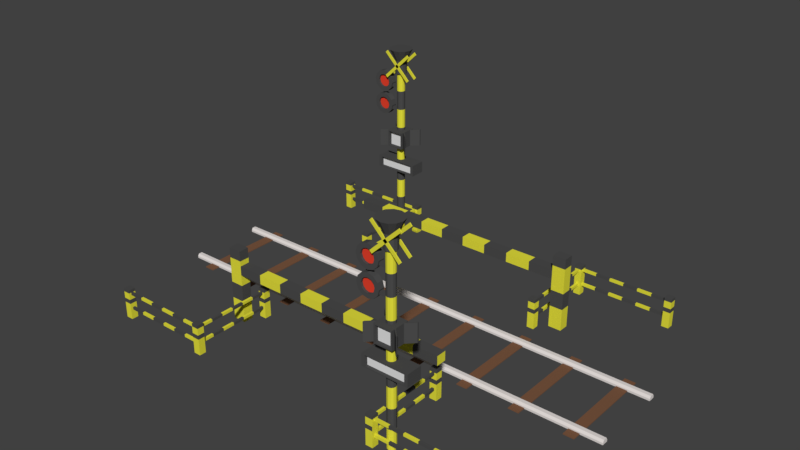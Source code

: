 # Source: TRAIN.blend  (saved by Blender 2.78.0; exported with 4.5.12 LTS)
import bpy
from mathutils import Matrix  # noqa: F401  (used for matrix-valued properties, if any)

bpy.ops.wm.read_factory_settings(use_empty=True)
scene = bpy.context.scene
scene.name = 'Scene'

# ---- collections
col_collection_1 = bpy.data.collections.new('Collection 1'); scene.collection.children.link(col_collection_1)

# ---- materials (node trees are filled in below, after node groups)
mat_material_001 = bpy.data.materials.new('Material.001')
mat_material_001.alpha_threshold = 0.0
mat_material_001.use_transparent_shadow = False
mat_material_001.diffuse_color = (0.8, 0.7633, 0.04656, 1.0)
mat_material_001.roughness = 0.5
mat_material_001.specular_intensity = 0.0
mat_material_002 = bpy.data.materials.new('Material.002')
mat_material_002.alpha_threshold = 0.0
mat_material_002.use_transparent_shadow = False
mat_material_002.diffuse_color = (0.07324, 0.07324, 0.07324, 1.0)
mat_material_002.roughness = 0.5
mat_material_002.specular_intensity = 0.0
mat_material_005 = bpy.data.materials.new('Material.005')
mat_material_005.alpha_threshold = 0.0
mat_material_005.use_transparent_shadow = False
mat_material_005.diffuse_color = (0.8, 0.05385, 0.02621, 1.0)
mat_material_005.roughness = 0.5
mat_material_005.specular_intensity = 0.0
mat_material_006 = bpy.data.materials.new('Material.006')
mat_material_006.alpha_threshold = 0.0
mat_material_006.use_transparent_shadow = False
mat_material_006.roughness = 0.5
mat_material_004 = bpy.data.materials.new('Material.004')
mat_material_004.alpha_threshold = 0.0
mat_material_004.use_transparent_shadow = False
mat_material_004.diffuse_color = (0.196, 0.09376, 0.05111, 1.0)
mat_material_004.roughness = 0.5
mat_material_003 = bpy.data.materials.new('Material.003')
mat_material_003.alpha_threshold = 0.0
mat_material_003.use_transparent_shadow = False
mat_material_003.diffuse_color = (0.8, 0.7481, 0.7258, 1.0)
mat_material_003.roughness = 0.5
mat_material_003.specular_intensity = 0.0

# ---- material node trees

# ---- world
world_world = bpy.data.worlds.new('World'); scene.world = world_world
world_world.color = (0.05088, 0.05088, 0.05088)
world_world.use_sun_shadow = False
world_world.sun_shadow_jitter_overblur = 0.0
world_world.cycles.sampling_method = 'MANUAL'

# ---- meshes
me_cube_011 = bpy.data.meshes.new('Cube.011')
me_cube_011.from_pydata([(-1.0, -1.0, 0.0), (-1.0, -1.0, 2.548), (-1.0, 1.0, 0.0), (-1.0, 1.0, 2.548), (1.0, -1.0, 0.0), (1.0, -1.0, 2.548), (1.0, 1.0, 0.0), (1.0, 1.0, 2.548), (-1.0, -1.0, 1.712), (-1.0, -1.0, 2.028), (-1.0, 1.0, 2.028), (-1.0, 1.0, 1.712), (1.0, 1.0, 2.028), (1.0, 1.0, 1.712), (1.0, -1.0, 2.028), (1.0, -1.0, 1.712), (35.43, 1.0, 2.028), (35.43, 1.0, 1.712), (35.43, -1.0, 2.028), (35.43, -1.0, 1.712), (4.825, -1.0, 1.712), (8.65, -1.0, 1.712), (12.48, -1.0, 1.712), (16.3, -1.0, 1.712), (20.13, -1.0, 1.712), (23.95, -1.0, 1.712), (27.78, -1.0, 1.712), (31.6, -1.0, 1.712), (31.6, -1.0, 2.028), (27.78, -1.0, 2.028), (23.95, -1.0, 2.028), (20.13, -1.0, 2.028), (16.3, -1.0, 2.028), (12.48, -1.0, 2.028), (8.65, -1.0, 2.028), (4.825, -1.0, 2.028), (4.825, 1.0, 2.028), (8.65, 1.0, 2.028), (12.48, 1.0, 2.028), (16.3, 1.0, 2.028), (20.13, 1.0, 2.028), (23.95, 1.0, 2.028), (27.78, 1.0, 2.028), (31.6, 1.0, 2.028), (31.6, 1.0, 1.712), (27.78, 1.0, 1.712), (23.95, 1.0, 1.712), (20.13, 1.0, 1.712), (16.3, 1.0, 1.712), (12.48, 1.0, 1.712), (8.65, 1.0, 1.712), (4.825, 1.0, 1.712), (-1.0, 1.0, 1.328), (-1.0, 1.0, 0.7567), (1.0, 1.0, 1.328), (1.0, 1.0, 0.7567), (1.0, -1.0, 1.328), (1.0, -1.0, 0.7567), (-1.0, -1.0, 0.7567), (-1.0, -1.0, 1.328), (-1.0, -1.0, 2.201), (-1.0, -1.0, 2.375), (-1.0, 1.0, 2.375), (-1.0, 1.0, 2.201), (1.0, 1.0, 2.375), (1.0, 1.0, 2.201), (1.0, -1.0, 2.375), (1.0, -1.0, 2.201)], [], [(61, 1, 3, 62), (62, 3, 7, 64), (64, 7, 5, 66), (66, 5, 1, 61), (2, 6, 4, 0), (7, 3, 1, 5), (56, 15, 8, 59), (15, 14, 9, 8), (54, 13, 15, 56), (28, 27, 19, 18), (52, 11, 13, 54), (11, 10, 12, 13), (59, 8, 11, 52), (8, 9, 10, 11), (17, 16, 18, 19), (44, 43, 16, 17), (27, 44, 17, 19), (43, 28, 18, 16), (12, 14, 35, 36), (36, 35, 34, 37), (37, 34, 33, 38), (38, 33, 32, 39), (39, 32, 31, 40), (40, 31, 30, 41), (41, 30, 29, 42), (42, 29, 28, 43), (15, 13, 51, 20), (20, 51, 50, 21), (21, 50, 49, 22), (22, 49, 48, 23), (23, 48, 47, 24), (24, 47, 46, 25), (25, 46, 45, 26), (26, 45, 44, 27), (13, 12, 36, 51), (51, 36, 37, 50), (50, 37, 38, 49), (49, 38, 39, 48), (48, 39, 40, 47), (47, 40, 41, 46), (46, 41, 42, 45), (45, 42, 43, 44), (14, 15, 20, 35), (35, 20, 21, 34), (34, 21, 22, 33), (33, 22, 23, 32), (32, 23, 24, 31), (31, 24, 25, 30), (30, 25, 26, 29), (29, 26, 27, 28), (0, 58, 53, 2), (58, 59, 52, 53), (2, 53, 55, 6), (53, 52, 54, 55), (6, 55, 57, 4), (55, 54, 56, 57), (4, 57, 58, 0), (57, 56, 59, 58), (14, 67, 60, 9), (67, 66, 61, 60), (12, 65, 67, 14), (65, 64, 66, 67), (10, 63, 65, 12), (63, 62, 64, 65), (9, 60, 63, 10), (60, 61, 62, 63)])
me_cube_011.polygons.foreach_set('material_index', [1, 1, 1, 1, 0, 1, 0, 0, 0, 1, 0, 0, 0, 0, 0, 1, 1, 1, 1, 0, 1, 0, 1, 0, 1, 0, 1, 0, 1, 0, 1, 0, 1, 0, 1, 0, 1, 0, 1, 0, 1, 0, 1, 0, 1, 0, 1, 0, 1, 0, 0, 1, 0, 1, 0, 1, 0, 1, 0, 1, 0, 1, 0, 1, 0, 1])
me_cube_011.materials.append(mat_material_001)
me_cube_011.materials.append(mat_material_002)
me_cube_011.use_remesh_preserve_volume = False
me_cube_011.use_remesh_preserve_attributes = False
me_cube_011.use_mirror_vertex_groups = False
me_cube_011.update()
me_circle_004 = bpy.data.meshes.new('Circle.004')
me_circle_004.from_pydata([(0.4182, 0.1866, 5.839), (0.4935, 0.1866, 5.916), (-0.5149, 0.1866, 6.755), (-0.4395, 0.1866, 6.832), (0.4182, 0.2168, 5.839), (0.4935, 0.2168, 5.916), (-0.5149, 0.2168, 6.755), (-0.4395, 0.2168, 6.832), (-0.5213, 0.1866, 5.923), (-0.4472, 0.1866, 5.846), (0.4259, 0.1866, 6.825), (0.5, 0.1866, 6.747), (-0.5213, 0.2168, 5.923), (-0.4472, 0.2168, 5.846), (0.4259, 0.2168, 6.825), (0.5, 0.2168, 6.747), (-0.5213, -0.2101, 5.923), (-0.4472, -0.2101, 5.846), (0.4259, -0.2101, 6.825), (0.5, -0.2101, 6.747), (-0.5213, -0.1799, 5.923), (-0.4472, -0.1799, 5.846), (0.4259, -0.1799, 6.825), (0.5, -0.1799, 6.747), (0.4182, -0.2101, 5.839), (0.4935, -0.2101, 5.916), (-0.5149, -0.2101, 6.755), (-0.4395, -0.2101, 6.832), (0.4182, -0.1799, 5.839), (0.4935, -0.1799, 5.916), (-0.5149, -0.1799, 6.755), (-0.4395, -0.1799, 6.832), (-0.671, 0.07557, 5.051), (-0.7855, 0.07557, 5.02), (-0.8694, 0.07557, 4.936), (-0.9, 0.07557, 4.822), (-0.8694, 0.07557, 4.707), (-0.7855, 0.07557, 4.623), (-0.671, 0.07557, 4.593), (-0.5565, 0.07557, 4.623), (-0.4726, 0.07557, 4.707), (-0.442, 0.07557, 4.822), (-0.4726, 0.07557, 4.936), (-0.5565, 0.07557, 5.02), (-0.7855, -0.1262, 5.02), (-0.671, -0.1262, 5.051), (-0.8694, -0.1262, 4.936), (-0.9, -0.1262, 4.822), (-0.8694, -0.1262, 4.707), (-0.7855, -0.1262, 4.623), (-0.671, -0.1262, 4.593), (-0.5565, -0.1262, 4.623), (-0.4726, -0.1262, 4.707), (-0.442, -0.1262, 4.822), (-0.4726, -0.1262, 4.936), (-0.5565, -0.1262, 5.02), (-0.8608, 0.07557, 5.15), (-0.671, 0.07557, 5.201), (-0.9998, 0.07557, 5.011), (-1.051, 0.07557, 4.822), (-0.9998, 0.07557, 4.632), (-0.8608, 0.07557, 4.493), (-0.671, 0.07557, 4.442), (-0.4812, 0.07557, 4.493), (-0.3316, 0.03474, 4.671), (-0.3019, 0.03474, 4.782), (-0.3422, 0.07557, 5.011), (-0.4812, 0.07557, 5.15), (-0.8608, -0.1262, 5.15), (-0.671, -0.1262, 5.201), (-0.9998, -0.1262, 5.011), (-1.051, -0.1262, 4.822), (-0.9998, -0.1262, 4.632), (-0.8608, -0.1262, 4.493), (-0.671, -0.1262, 4.442), (-0.4812, -0.1262, 4.493), (-0.3316, -0.08539, 4.671), (-0.3019, -0.08539, 4.782), (-0.3422, -0.1262, 5.011), (-0.4812, -0.1262, 5.15), (-0.7855, 0.0005863, 5.02), (-0.671, 0.0005863, 5.051), (-0.5565, 0.0005863, 5.02), (-0.4726, 0.0005863, 4.936), (-0.442, 0.0005863, 4.822), (-0.4726, 0.0005863, 4.707), (-0.5565, 0.0005863, 4.623), (-0.671, 0.0005863, 4.593), (-0.7855, 0.0005863, 4.623), (-0.8694, 0.0005863, 4.707), (-0.9, 0.0005863, 4.822), (-0.8694, 0.0005863, 4.936), (-0.7855, -0.05124, 5.02), (-0.8694, -0.05124, 4.936), (-0.9, -0.05124, 4.822), (-0.8694, -0.05124, 4.707), (-0.7855, -0.05124, 4.623), (-0.671, -0.05124, 4.593), (-0.5565, -0.05124, 4.623), (-0.4726, -0.05124, 4.707), (-0.442, -0.05124, 4.822), (-0.4726, -0.05124, 4.936), (-0.5565, -0.05124, 5.02), (-0.671, -0.05124, 5.051), (-0.2913, 0.07557, 4.822), (-0.3422, 0.07557, 4.632), (-0.2913, -0.1262, 4.822), (-0.3422, -0.1262, 4.632), (0.0898, 0.03474, 4.79), (0.09294, 0.03474, 4.676), (0.0898, -0.08539, 4.79), (0.09294, -0.08539, 4.676), (-0.671, 0.07557, 5.886), (-0.7855, 0.07557, 5.855), (-0.8694, 0.07557, 5.771), (-0.9, 0.07557, 5.657), (-0.8694, 0.07557, 5.542), (-0.7855, 0.07557, 5.458), (-0.671, 0.07557, 5.428), (-0.5565, 0.07557, 5.458), (-0.4726, 0.07557, 5.542), (-0.442, 0.07557, 5.657), (-0.4726, 0.07557, 5.771), (-0.5565, 0.07557, 5.855), (-0.7855, -0.1262, 5.855), (-0.671, -0.1262, 5.886), (-0.8694, -0.1262, 5.771), (-0.9, -0.1262, 5.657), (-0.8694, -0.1262, 5.542), (-0.7855, -0.1262, 5.458), (-0.671, -0.1262, 5.428), (-0.5565, -0.1262, 5.458), (-0.4726, -0.1262, 5.542), (-0.442, -0.1262, 5.657), (-0.4726, -0.1262, 5.771), (-0.5565, -0.1262, 5.855), (-0.8608, 0.07557, 5.986), (-0.671, 0.07557, 6.036), (-0.9998, 0.07557, 5.847), (-1.051, 0.07557, 5.657), (-0.9998, 0.07557, 5.467), (-0.8608, 0.07557, 5.328), (-0.671, 0.07557, 5.277), (-0.4812, 0.07557, 5.328), (-0.3316, 0.03474, 5.506), (-0.3019, 0.03474, 5.617), (-0.3422, 0.07557, 5.847), (-0.4812, 0.07557, 5.986), (-0.8608, -0.1262, 5.986), (-0.671, -0.1262, 6.036), (-0.9998, -0.1262, 5.847), (-1.051, -0.1262, 5.657), (-0.9998, -0.1262, 5.467), (-0.8608, -0.1262, 5.328), (-0.671, -0.1262, 5.277), (-0.4812, -0.1262, 5.328), (-0.3316, -0.08539, 5.506), (-0.3019, -0.08539, 5.617), (-0.3422, -0.1262, 5.847), (-0.4812, -0.1262, 5.986), (-0.7855, 0.0005863, 5.855), (-0.671, 0.0005863, 5.886), (-0.5565, 0.0005863, 5.855), (-0.4726, 0.0005863, 5.771), (-0.442, 0.0005863, 5.657), (-0.4726, 0.0005863, 5.542), (-0.5565, 0.0005863, 5.458), (-0.671, 0.0005863, 5.428), (-0.7855, 0.0005863, 5.458), (-0.8694, 0.0005863, 5.542), (-0.9, 0.0005863, 5.657), (-0.8694, 0.0005863, 5.771), (-0.7855, -0.05124, 5.855), (-0.8694, -0.05124, 5.771), (-0.9, -0.05124, 5.657), (-0.8694, -0.05124, 5.542), (-0.7855, -0.05124, 5.458), (-0.671, -0.05124, 5.428), (-0.5565, -0.05124, 5.458), (-0.4726, -0.05124, 5.542), (-0.442, -0.05124, 5.657), (-0.4726, -0.05124, 5.771), (-0.5565, -0.05124, 5.855), (-0.671, -0.05124, 5.886), (-0.2913, 0.07557, 5.657), (-0.3422, 0.07557, 5.467), (-0.2913, -0.1262, 5.657), (-0.3422, -0.1262, 5.467), (0.0898, 0.03474, 5.626), (0.09294, 0.03474, 5.511), (0.0898, -0.08539, 5.626), (0.09294, -0.08539, 5.511), (-0.6753, -0.2822, 2.463), (-0.6753, -0.2822, 2.809), (-0.6753, 0.2537, 2.463), (-0.6753, 0.2537, 2.809), (0.6549, -0.2822, 2.463), (0.6549, -0.2822, 2.809), (0.6549, 0.2537, 2.463), (0.6549, 0.2537, 2.809), (-0.7881, -0.2822, 2.433), (-0.7881, -0.2822, 2.839), (-0.7881, 0.2537, 2.839), (-0.7881, 0.2537, 2.433), (0.7677, 0.2537, 2.433), (0.7677, 0.2537, 2.839), (0.7677, -0.2822, 2.839), (0.7677, -0.2822, 2.433), (-0.6753, 0.1476, 2.463), (-0.6753, 0.1476, 2.809), (0.6549, 0.1476, 2.809), (0.6549, 0.1476, 2.463), (0.6549, -0.1761, 2.463), (0.6549, -0.1761, 2.809), (-0.6753, -0.1761, 2.809), (-0.6753, -0.1761, 2.463), (-0.27, -0.3326, 3.398), (-0.27, -0.3326, 3.918), (-0.27, 0.3041, 3.398), (-0.27, 0.3041, 3.918), (0.2496, -0.3326, 3.398), (0.2496, -0.3326, 3.918), (0.2496, 0.3041, 3.398), (0.2496, 0.3041, 3.918), (-0.3141, -0.3326, 3.354), (-0.3141, -0.3326, 3.962), (-0.3141, 0.3041, 3.962), (-0.3141, 0.3041, 3.354), (0.2937, 0.3041, 3.354), (0.2937, 0.3041, 3.962), (0.2937, -0.3326, 3.962), (0.2937, -0.3326, 3.354), (-0.27, 0.1781, 3.398), (-0.27, 0.1781, 3.918), (0.2496, 0.1781, 3.918), (0.2496, 0.1781, 3.398), (0.2496, -0.2066, 3.398), (0.2496, -0.2066, 3.918), (-0.27, -0.2066, 3.918), (-0.27, -0.2066, 3.398), (-0.3141, 0.1965, 3.354), (-0.3141, -0.2251, 3.354), (-0.3141, -0.2251, 3.962), (-0.3141, 0.1965, 3.962), (0.2937, -0.2251, 3.354), (0.2937, 0.1965, 3.354), (0.2937, 0.1965, 3.962), (0.2937, -0.2251, 3.962), (-0.3141, 0.1442, 3.354), (-0.3141, -0.1727, 3.354), (-0.3141, -0.1727, 3.962), (-0.3141, 0.1442, 3.962), (0.2937, -0.1727, 3.354), (0.2937, 0.1442, 3.354), (0.2937, 0.1442, 3.962), (0.2937, -0.1727, 3.962), (0.5398, -0.4108, 3.354), (0.5398, -0.4108, 3.962), (0.5398, -0.4632, 3.962), (0.5398, -0.4632, 3.354), (-0.5602, 0.3859, 3.354), (-0.5602, 0.3859, 3.962), (-0.5602, 0.4383, 3.962), (-0.5602, 0.4383, 3.354), (-0.5602, -0.4632, 3.354), (-0.5602, -0.4632, 3.962), (-0.5602, -0.4108, 3.962), (-0.5602, -0.4108, 3.354), (0.5398, 0.4383, 3.354), (0.5398, 0.4383, 3.962), (0.5398, 0.3859, 3.962), (0.5398, 0.3859, 3.354), (8.504e-09, 0.144, 0.0), (-0.072, 0.1247, 0.0), (-0.1247, 0.072, 0.0), (-0.144, -1.253e-07, 0.0), (-0.1247, -0.072, 0.0), (-0.072, -0.1247, 0.0), (-1.324e-08, -0.144, 0.0), (0.072, -0.1247, 0.0), (0.1247, -0.072, 0.0), (0.144, -1.86e-07, 0.0), (0.1247, 0.072, 0.0), (0.072, 0.1247, 0.0), (-0.072, 0.1247, 6.093), (8.504e-09, 0.144, 6.093), (-0.1247, 0.072, 6.093), (-0.144, -1.253e-07, 6.093), (-0.1247, -0.072, 6.093), (-0.072, -0.1247, 6.093), (-1.324e-08, -0.144, 6.093), (0.072, -0.1247, 6.093), (0.1247, -0.072, 6.093), (0.144, -1.86e-07, 6.093), (0.1247, 0.072, 6.093), (0.072, 0.1247, 6.093), (-0.1018, 0.1762, 6.062), (6.116e-09, 0.2035, 6.062), (-0.1762, 0.1018, 6.062), (-0.2035, -1.174e-07, 6.062), (-0.1762, -0.1018, 6.062), (-0.1018, -0.1762, 6.062), (-2.461e-08, -0.2035, 6.062), (0.1018, -0.1762, 6.062), (0.1762, -0.1018, 6.062), (0.2035, -2.031e-07, 6.062), (0.1762, 0.1018, 6.062), (0.1018, 0.1762, 6.062), (-0.1018, 0.1762, 6.528), (1.517e-06, 0.2035, 6.528), (-0.1762, 0.1018, 6.528), (-0.2035, -1.174e-07, 6.528), (-0.1762, -0.1018, 6.528), (-0.1018, -0.1762, 6.528), (1.486e-06, -0.2035, 6.528), (0.1018, -0.1762, 6.528), (0.1762, -0.1018, 6.528), (0.2035, -2.031e-07, 6.528), (0.1762, 0.1018, 6.528), (0.1018, 0.1762, 6.528), (-0.2028, 0.3513, 6.933), (1.42e-06, 0.4057, 6.933), (-0.3513, 0.2028, 6.933), (-0.4057, -8.715e-08, 6.933), (-0.3513, -0.2028, 6.933), (-0.2028, -0.3513, 6.933), (1.359e-06, -0.4057, 6.933), (0.2029, -0.3513, 6.933), (0.3513, -0.2028, 6.933), (0.4057, -2.58e-07, 6.933), (0.3513, 0.2028, 6.933), (0.2029, 0.3513, 6.933), (-0.1247, -0.072, 0.677), (-0.1247, -0.072, 1.354), (-0.1247, -0.072, 2.031), (-0.1247, -0.072, 2.708), (-0.1247, -0.072, 3.385), (-0.1247, -0.072, 4.062), (-0.1247, -0.072, 4.739), (-0.1247, -0.072, 5.416), (-0.144, -1.253e-07, 5.416), (-0.144, -1.253e-07, 4.739), (-0.144, -1.253e-07, 4.062), (-0.144, -1.253e-07, 3.385), (-0.144, -1.253e-07, 2.708), (-0.144, -1.253e-07, 2.031), (-0.144, -1.253e-07, 1.354), (-0.144, -1.253e-07, 0.677), (0.072, 0.1247, 0.677), (0.072, 0.1247, 1.354), (0.072, 0.1247, 2.031), (0.072, 0.1247, 2.708), (0.072, 0.1247, 3.385), (0.072, 0.1247, 4.062), (0.072, 0.1247, 4.739), (0.072, 0.1247, 5.416), (0.1247, 0.072, 5.416), (0.1247, 0.072, 4.739), (0.1247, 0.072, 4.062), (0.1247, 0.072, 3.385), (0.1247, 0.072, 2.708), (0.1247, 0.072, 2.031), (0.1247, 0.072, 1.354), (0.1247, 0.072, 0.677), (-0.072, 0.1247, 0.677), (-0.072, 0.1247, 1.354), (-0.072, 0.1247, 2.031), (-0.072, 0.1247, 2.708), (-0.072, 0.1247, 3.385), (-0.072, 0.1247, 4.062), (-0.072, 0.1247, 4.739), (-0.072, 0.1247, 5.416), (8.504e-09, 0.144, 5.416), (8.504e-09, 0.144, 4.739), (8.504e-09, 0.144, 4.062), (8.504e-09, 0.144, 3.385), (8.504e-09, 0.144, 2.708), (8.504e-09, 0.144, 2.031), (8.504e-09, 0.144, 1.354), (8.504e-09, 0.144, 0.677), (0.1247, -0.072, 0.677), (0.1247, -0.072, 1.354), (0.1247, -0.072, 2.031), (0.1247, -0.072, 2.708), (0.1247, -0.072, 3.385), (0.1247, -0.072, 4.062), (0.1247, -0.072, 4.739), (0.1247, -0.072, 5.416), (0.072, -0.1247, 5.416), (0.072, -0.1247, 4.739), (0.072, -0.1247, 4.062), (0.072, -0.1247, 3.385), (0.072, -0.1247, 2.708), (0.072, -0.1247, 2.031), (0.072, -0.1247, 1.354), (0.072, -0.1247, 0.677), (-0.072, -0.1247, 0.677), (-0.072, -0.1247, 1.354), (-0.072, -0.1247, 2.031), (-0.072, -0.1247, 2.708), (-0.072, -0.1247, 3.385), (-0.072, -0.1247, 4.062), (-0.072, -0.1247, 4.739), (-0.072, -0.1247, 5.416), (-0.1247, 0.072, 0.677), (-0.1247, 0.072, 1.354), (-0.1247, 0.072, 2.031), (-0.1247, 0.072, 2.708), (-0.1247, 0.072, 3.385), (-0.1247, 0.072, 4.062), (-0.1247, 0.072, 4.739), (-0.1247, 0.072, 5.416), (0.144, -1.86e-07, 0.677), (0.144, -1.86e-07, 1.354), (0.144, -1.86e-07, 2.031), (0.144, -1.86e-07, 2.708), (0.144, -1.86e-07, 3.385), (0.144, -1.86e-07, 4.062), (0.144, -1.86e-07, 4.739), (0.144, -1.86e-07, 5.416), (-1.324e-08, -0.144, 0.677), (-1.324e-08, -0.144, 1.354), (-1.324e-08, -0.144, 2.031), (-1.324e-08, -0.144, 2.708), (-1.324e-08, -0.144, 3.385), (-1.324e-08, -0.144, 4.062), (-1.324e-08, -0.144, 4.739), (-1.324e-08, -0.144, 5.416)], [], [(0, 1, 3, 2), (2, 3, 7, 6), (6, 7, 5, 4), (4, 5, 1, 0), (2, 6, 4, 0), (7, 3, 1, 5), (8, 9, 11, 10), (10, 11, 15, 14), (14, 15, 13, 12), (12, 13, 9, 8), (10, 14, 12, 8), (15, 11, 9, 13), (16, 17, 19, 18), (18, 19, 23, 22), (22, 23, 21, 20), (20, 21, 17, 16), (18, 22, 20, 16), (23, 19, 17, 21), (24, 25, 27, 26), (26, 27, 31, 30), (30, 31, 29, 28), (28, 29, 25, 24), (26, 30, 28, 24), (31, 27, 25, 29), (59, 60, 72, 71), (66, 67, 79, 78), (57, 56, 68, 69), (63, 105, 107, 75), (60, 61, 73, 72), (67, 57, 69, 79), (56, 58, 70, 68), (76, 64, 109, 111), (61, 62, 74, 73), (58, 59, 71, 70), (104, 66, 78, 106), (62, 63, 75, 74), (32, 33, 56, 57), (33, 34, 58, 56), (34, 35, 59, 58), (35, 36, 60, 59), (36, 37, 61, 60), (37, 38, 62, 61), (38, 39, 63, 62), (39, 40, 105, 63), (40, 41, 104, 105), (41, 42, 66, 104), (42, 43, 67, 66), (43, 32, 57, 67), (44, 45, 69, 68), (46, 44, 68, 70), (47, 46, 70, 71), (48, 47, 71, 72), (49, 48, 72, 73), (50, 49, 73, 74), (51, 50, 74, 75), (52, 51, 75, 107), (53, 52, 107, 106), (54, 53, 106, 78), (55, 54, 78, 79), (45, 55, 79, 69), (80, 81, 82, 83, 84, 85, 86, 87, 88, 89, 90, 91), (32, 81, 80, 33), (43, 82, 81, 32), (42, 83, 82, 43), (41, 84, 83, 42), (40, 85, 84, 41), (39, 86, 85, 40), (38, 87, 86, 39), (37, 88, 87, 38), (36, 89, 88, 37), (35, 90, 89, 36), (34, 91, 90, 35), (33, 80, 91, 34), (92, 93, 94, 95, 96, 97, 98, 99, 100, 101, 102, 103), (46, 93, 92, 44), (47, 94, 93, 46), (48, 95, 94, 47), (49, 96, 95, 48), (50, 97, 96, 49), (51, 98, 97, 50), (52, 99, 98, 51), (53, 100, 99, 52), (54, 101, 100, 53), (55, 102, 101, 54), (45, 103, 102, 55), (44, 92, 103, 45), (65, 64, 105, 104), (76, 77, 106, 107), (64, 76, 107, 105), (77, 65, 104, 106), (109, 108, 110, 111), (64, 65, 108, 109), (65, 77, 110, 108), (77, 76, 111, 110), (139, 140, 152, 151), (146, 147, 159, 158), (137, 136, 148, 149), (143, 185, 187, 155), (140, 141, 153, 152), (147, 137, 149, 159), (136, 138, 150, 148), (156, 144, 189, 191), (141, 142, 154, 153), (138, 139, 151, 150), (184, 146, 158, 186), (142, 143, 155, 154), (112, 113, 136, 137), (113, 114, 138, 136), (114, 115, 139, 138), (115, 116, 140, 139), (116, 117, 141, 140), (117, 118, 142, 141), (118, 119, 143, 142), (119, 120, 185, 143), (120, 121, 184, 185), (121, 122, 146, 184), (122, 123, 147, 146), (123, 112, 137, 147), (124, 125, 149, 148), (126, 124, 148, 150), (127, 126, 150, 151), (128, 127, 151, 152), (129, 128, 152, 153), (130, 129, 153, 154), (131, 130, 154, 155), (132, 131, 155, 187), (133, 132, 187, 186), (134, 133, 186, 158), (135, 134, 158, 159), (125, 135, 159, 149), (160, 161, 162, 163, 164, 165, 166, 167, 168, 169, 170, 171), (112, 161, 160, 113), (123, 162, 161, 112), (122, 163, 162, 123), (121, 164, 163, 122), (120, 165, 164, 121), (119, 166, 165, 120), (118, 167, 166, 119), (117, 168, 167, 118), (116, 169, 168, 117), (115, 170, 169, 116), (114, 171, 170, 115), (113, 160, 171, 114), (172, 173, 174, 175, 176, 177, 178, 179, 180, 181, 182, 183), (126, 173, 172, 124), (127, 174, 173, 126), (128, 175, 174, 127), (129, 176, 175, 128), (130, 177, 176, 129), (131, 178, 177, 130), (132, 179, 178, 131), (133, 180, 179, 132), (134, 181, 180, 133), (135, 182, 181, 134), (125, 183, 182, 135), (124, 172, 183, 125), (145, 144, 185, 184), (156, 157, 186, 187), (144, 156, 187, 185), (157, 145, 184, 186), (189, 188, 190, 191), (144, 145, 188, 189), (145, 157, 190, 188), (157, 156, 191, 190), (200, 201, 202, 203), (204, 205, 206, 207), (203, 204, 207, 200), (205, 202, 201, 206), (192, 193, 201, 200), (195, 194, 203, 202), (194, 198, 204, 203), (199, 195, 202, 205), (198, 199, 205, 204), (197, 196, 207, 206), (196, 192, 200, 207), (193, 197, 206, 201), (208, 209, 210, 211), (195, 209, 208, 194), (199, 210, 209, 195), (198, 211, 210, 199), (194, 208, 211, 198), (212, 213, 214, 215), (197, 213, 212, 196), (193, 214, 213, 197), (192, 215, 214, 193), (196, 212, 215, 192), (240, 243, 226, 227), (244, 247, 230, 231), (241, 244, 231, 224), (247, 242, 225, 230), (216, 217, 225, 224), (219, 218, 227, 226), (218, 222, 228, 227), (223, 219, 226, 229), (222, 223, 229, 228), (221, 220, 231, 230), (220, 216, 224, 231), (217, 221, 230, 225), (232, 233, 234, 235), (219, 233, 232, 218), (223, 234, 233, 219), (222, 235, 234, 223), (218, 232, 235, 222), (236, 237, 238, 239), (221, 237, 236, 220), (217, 238, 237, 221), (216, 239, 238, 217), (220, 236, 239, 216), (229, 226, 243, 246), (255, 250, 242, 247), (227, 228, 245, 240), (249, 252, 244, 241), (228, 229, 246, 245), (224, 225, 242, 241), (249, 250, 251, 248), (253, 254, 255, 252), (240, 245, 253, 248), (248, 253, 252, 249), (246, 243, 251, 254), (254, 251, 250, 255), (256, 257, 258, 259), (255, 257, 256, 252), (247, 258, 257, 255), (244, 259, 258, 247), (252, 256, 259, 244), (260, 261, 262, 263), (251, 261, 260, 248), (243, 262, 261, 251), (240, 263, 262, 243), (248, 260, 263, 240), (264, 265, 266, 267), (242, 265, 264, 241), (250, 266, 265, 242), (249, 267, 266, 250), (241, 264, 267, 249), (268, 269, 270, 271), (246, 269, 268, 245), (254, 270, 269, 246), (253, 271, 270, 254), (245, 268, 271, 253), (273, 272, 283, 282, 281, 280, 279, 278, 277, 276, 275, 274), (284, 286, 298, 296), (340, 339, 288, 287), (356, 355, 295, 294), (372, 371, 284, 285), (388, 387, 292, 291), (339, 403, 289, 288), (355, 372, 285, 295), (371, 411, 286, 284), (387, 419, 293, 292), (403, 427, 290, 289), (411, 340, 287, 286), (419, 356, 294, 293), (427, 388, 291, 290), (307, 297, 309, 319), (292, 293, 305, 304), (289, 290, 302, 301), (286, 287, 299, 298), (293, 294, 306, 305), (290, 291, 303, 302), (287, 288, 300, 299), (294, 295, 307, 306), (285, 284, 296, 297), (291, 292, 304, 303), (288, 289, 301, 300), (295, 285, 297, 307), (312, 313, 325, 324), (296, 298, 310, 308), (304, 305, 317, 316), (301, 302, 314, 313), (298, 299, 311, 310), (305, 306, 318, 317), (302, 303, 315, 314), (299, 300, 312, 311), (306, 307, 319, 318), (297, 296, 308, 309), (303, 304, 316, 315), (300, 301, 313, 312), (320, 322, 323, 324, 325, 326, 327, 328, 329, 330, 331, 321), (319, 309, 321, 331), (308, 310, 322, 320), (316, 317, 329, 328), (313, 314, 326, 325), (310, 311, 323, 322), (317, 318, 330, 329), (314, 315, 327, 326), (311, 312, 324, 323), (318, 319, 331, 330), (309, 308, 320, 321), (315, 316, 328, 327), (278, 279, 395, 420), (420, 395, 394, 421), (421, 394, 393, 422), (422, 393, 392, 423), (423, 392, 391, 424), (424, 391, 390, 425), (425, 390, 389, 426), (426, 389, 388, 427), (281, 282, 363, 412), (412, 363, 362, 413), (413, 362, 361, 414), (414, 361, 360, 415), (415, 360, 359, 416), (416, 359, 358, 417), (417, 358, 357, 418), (418, 357, 356, 419), (274, 275, 347, 404), (404, 347, 346, 405), (405, 346, 345, 406), (406, 345, 344, 407), (407, 344, 343, 408), (408, 343, 342, 409), (409, 342, 341, 410), (410, 341, 340, 411), (277, 278, 420, 396), (396, 420, 421, 397), (397, 421, 422, 398), (398, 422, 423, 399), (399, 423, 424, 400), (400, 424, 425, 401), (401, 425, 426, 402), (402, 426, 427, 403), (280, 281, 412, 380), (380, 412, 413, 381), (381, 413, 414, 382), (382, 414, 415, 383), (383, 415, 416, 384), (384, 416, 417, 385), (385, 417, 418, 386), (386, 418, 419, 387), (273, 274, 404, 364), (364, 404, 405, 365), (365, 405, 406, 366), (366, 406, 407, 367), (367, 407, 408, 368), (368, 408, 409, 369), (369, 409, 410, 370), (370, 410, 411, 371), (283, 272, 379, 348), (348, 379, 378, 349), (349, 378, 377, 350), (350, 377, 376, 351), (351, 376, 375, 352), (352, 375, 374, 353), (353, 374, 373, 354), (354, 373, 372, 355), (276, 277, 396, 332), (332, 396, 397, 333), (333, 397, 398, 334), (334, 398, 399, 335), (335, 399, 400, 336), (336, 400, 401, 337), (337, 401, 402, 338), (338, 402, 403, 339), (279, 280, 380, 395), (395, 380, 381, 394), (394, 381, 382, 393), (393, 382, 383, 392), (392, 383, 384, 391), (391, 384, 385, 390), (390, 385, 386, 389), (389, 386, 387, 388), (272, 273, 364, 379), (379, 364, 365, 378), (378, 365, 366, 377), (377, 366, 367, 376), (376, 367, 368, 375), (375, 368, 369, 374), (374, 369, 370, 373), (373, 370, 371, 372), (282, 283, 348, 363), (363, 348, 349, 362), (362, 349, 350, 361), (361, 350, 351, 360), (360, 351, 352, 359), (359, 352, 353, 358), (358, 353, 354, 357), (357, 354, 355, 356), (275, 276, 332, 347), (347, 332, 333, 346), (346, 333, 334, 345), (345, 334, 335, 344), (344, 335, 336, 343), (343, 336, 337, 342), (342, 337, 338, 341), (341, 338, 339, 340)])
me_circle_004.polygons.foreach_set('material_index', [0, 0, 0, 0, 0, 0, 0, 0, 0, 1, 0, 0, 0, 0, 0, 1, 0, 0, 0, 0, 0, 0, 0, 0, 1, 1, 1, 1, 1, 1, 1, 1, 1, 1, 1, 1, 1, 1, 1, 1, 1, 1, 1, 1, 1, 1, 1, 1, 1, 1, 1, 1, 1, 1, 1, 1, 1, 1, 1, 1, 2, 1, 1, 1, 1, 1, 1, 1, 1, 1, 1, 1, 1, 2, 1, 1, 1, 1, 1, 1, 1, 1, 1, 1, 1, 1, 1, 1, 1, 1, 0, 1, 1, 1, 1, 1, 1, 1, 1, 1, 1, 1, 1, 1, 1, 1, 1, 1, 1, 1, 1, 1, 1, 1, 1, 1, 1, 1, 1, 1, 1, 1, 1, 1, 1, 1, 1, 1, 1, 1, 2, 1, 1, 1, 1, 1, 1, 1, 1, 1, 1, 1, 1, 2, 1, 1, 1, 1, 1, 1, 1, 1, 1, 1, 1, 1, 1, 1, 1, 1, 0, 1, 1, 1, 1, 1, 1, 1, 1, 1, 1, 1, 1, 1, 1, 1, 3, 1, 1, 1, 1, 3, 1, 1, 1, 1, 1, 1, 1, 1, 1, 1, 1, 1, 1, 1, 1, 1, 3, 1, 1, 1, 1, 3, 1, 1, 1, 1, 1, 1, 1, 1, 1, 1, 1, 1, 1, 1, 1, 1, 1, 1, 1, 1, 1, 1, 1, 1, 1, 1, 1, 1, 1, 1, 1, 1, 1, 1, 1, 1, 0, 1, 0, 0, 0, 0, 0, 0, 0, 0, 0, 0, 0, 0, 1, 1, 1, 1, 1, 1, 1, 1, 1, 1, 1, 1, 1, 1, 1, 1, 1, 1, 1, 1, 1, 1, 1, 1, 1, 1, 1, 1, 1, 1, 1, 1, 1, 1, 1, 1, 0, 1, 0, 1, 0, 1, 0, 1, 0, 1, 0, 1, 0, 1, 0, 1, 0, 1, 0, 1, 0, 1, 0, 1, 0, 1, 0, 1, 0, 1, 0, 1, 0, 1, 0, 1, 0, 1, 0, 1, 0, 1, 0, 1, 0, 1, 0, 1, 0, 1, 0, 1, 0, 1, 0, 1, 0, 1, 0, 1, 0, 1, 0, 1, 0, 1, 0, 1, 0, 1, 0, 1, 0, 1, 0, 1, 0, 1, 0, 1, 0, 1, 0, 1, 0, 1, 0, 1, 0, 1, 0, 1, 0, 1, 0, 1])
me_circle_004.materials.append(mat_material_001)
me_circle_004.materials.append(mat_material_002)
me_circle_004.materials.append(mat_material_005)
me_circle_004.materials.append(mat_material_006)
me_circle_004.use_remesh_preserve_volume = False
me_circle_004.use_remesh_preserve_attributes = False
me_circle_004.use_mirror_vertex_groups = False
me_circle_004.update()
me_cube_009 = bpy.data.meshes.new('Cube.009')
me_cube_009.from_pydata([(-1.0, -1.0, 0.0), (-1.0, -1.0, 2.548), (-1.0, 1.0, 0.0), (-1.0, 1.0, 2.548), (1.0, -1.0, 0.0), (1.0, -1.0, 2.548), (1.0, 1.0, 0.0), (1.0, 1.0, 2.548), (-1.0, -1.0, 1.712), (-1.0, -1.0, 2.028), (-1.0, 1.0, 2.028), (-1.0, 1.0, 1.712), (1.0, 1.0, 2.028), (1.0, 1.0, 1.712), (1.0, -1.0, 2.028), (1.0, -1.0, 1.712), (35.43, 1.0, 2.028), (35.43, 1.0, 1.712), (35.43, -1.0, 2.028), (35.43, -1.0, 1.712), (4.825, -1.0, 1.712), (8.65, -1.0, 1.712), (12.48, -1.0, 1.712), (16.3, -1.0, 1.712), (20.13, -1.0, 1.712), (23.95, -1.0, 1.712), (27.78, -1.0, 1.712), (31.6, -1.0, 1.712), (31.6, -1.0, 2.028), (27.78, -1.0, 2.028), (23.95, -1.0, 2.028), (20.13, -1.0, 2.028), (16.3, -1.0, 2.028), (12.48, -1.0, 2.028), (8.65, -1.0, 2.028), (4.825, -1.0, 2.028), (4.825, 1.0, 2.028), (8.65, 1.0, 2.028), (12.48, 1.0, 2.028), (16.3, 1.0, 2.028), (20.13, 1.0, 2.028), (23.95, 1.0, 2.028), (27.78, 1.0, 2.028), (31.6, 1.0, 2.028), (31.6, 1.0, 1.712), (27.78, 1.0, 1.712), (23.95, 1.0, 1.712), (20.13, 1.0, 1.712), (16.3, 1.0, 1.712), (12.48, 1.0, 1.712), (8.65, 1.0, 1.712), (4.825, 1.0, 1.712), (-1.0, 1.0, 1.328), (-1.0, 1.0, 0.7567), (1.0, 1.0, 1.328), (1.0, 1.0, 0.7567), (1.0, -1.0, 1.328), (1.0, -1.0, 0.7567), (-1.0, -1.0, 0.7567), (-1.0, -1.0, 1.328), (-1.0, -1.0, 2.201), (-1.0, -1.0, 2.375), (-1.0, 1.0, 2.375), (-1.0, 1.0, 2.201), (1.0, 1.0, 2.375), (1.0, 1.0, 2.201), (1.0, -1.0, 2.375), (1.0, -1.0, 2.201)], [], [(61, 1, 3, 62), (62, 3, 7, 64), (64, 7, 5, 66), (66, 5, 1, 61), (2, 6, 4, 0), (7, 3, 1, 5), (56, 15, 8, 59), (15, 14, 9, 8), (54, 13, 15, 56), (28, 27, 19, 18), (52, 11, 13, 54), (11, 10, 12, 13), (59, 8, 11, 52), (8, 9, 10, 11), (17, 16, 18, 19), (44, 43, 16, 17), (27, 44, 17, 19), (43, 28, 18, 16), (12, 14, 35, 36), (36, 35, 34, 37), (37, 34, 33, 38), (38, 33, 32, 39), (39, 32, 31, 40), (40, 31, 30, 41), (41, 30, 29, 42), (42, 29, 28, 43), (15, 13, 51, 20), (20, 51, 50, 21), (21, 50, 49, 22), (22, 49, 48, 23), (23, 48, 47, 24), (24, 47, 46, 25), (25, 46, 45, 26), (26, 45, 44, 27), (13, 12, 36, 51), (51, 36, 37, 50), (50, 37, 38, 49), (49, 38, 39, 48), (48, 39, 40, 47), (47, 40, 41, 46), (46, 41, 42, 45), (45, 42, 43, 44), (14, 15, 20, 35), (35, 20, 21, 34), (34, 21, 22, 33), (33, 22, 23, 32), (32, 23, 24, 31), (31, 24, 25, 30), (30, 25, 26, 29), (29, 26, 27, 28), (0, 58, 53, 2), (58, 59, 52, 53), (2, 53, 55, 6), (53, 52, 54, 55), (6, 55, 57, 4), (55, 54, 56, 57), (4, 57, 58, 0), (57, 56, 59, 58), (14, 67, 60, 9), (67, 66, 61, 60), (12, 65, 67, 14), (65, 64, 66, 67), (10, 63, 65, 12), (63, 62, 64, 65), (9, 60, 63, 10), (60, 61, 62, 63)])
me_cube_009.polygons.foreach_set('material_index', [1, 1, 1, 1, 0, 1, 0, 0, 0, 1, 0, 0, 0, 0, 0, 1, 1, 1, 1, 0, 1, 0, 1, 0, 1, 0, 1, 0, 1, 0, 1, 0, 1, 0, 1, 0, 1, 0, 1, 0, 1, 0, 1, 0, 1, 0, 1, 0, 1, 0, 0, 1, 0, 1, 0, 1, 0, 1, 0, 1, 0, 1, 0, 1, 0, 1])
me_cube_009.materials.append(mat_material_001)
me_cube_009.materials.append(mat_material_002)
me_cube_009.use_remesh_preserve_volume = False
me_cube_009.use_remesh_preserve_attributes = False
me_cube_009.use_mirror_vertex_groups = False
me_cube_009.update()
me_circle_001 = bpy.data.meshes.new('Circle.001')
me_circle_001.from_pydata([(0.4182, 0.1866, 5.839), (0.4935, 0.1866, 5.916), (-0.5149, 0.1866, 6.755), (-0.4395, 0.1866, 6.832), (0.4182, 0.2168, 5.839), (0.4935, 0.2168, 5.916), (-0.5149, 0.2168, 6.755), (-0.4395, 0.2168, 6.832), (-0.5213, 0.1866, 5.923), (-0.4472, 0.1866, 5.846), (0.4259, 0.1866, 6.825), (0.5, 0.1866, 6.747), (-0.5213, 0.2168, 5.923), (-0.4472, 0.2168, 5.846), (0.4259, 0.2168, 6.825), (0.5, 0.2168, 6.747), (-0.5213, -0.2101, 5.923), (-0.4472, -0.2101, 5.846), (0.4259, -0.2101, 6.825), (0.5, -0.2101, 6.747), (-0.5213, -0.1799, 5.923), (-0.4472, -0.1799, 5.846), (0.4259, -0.1799, 6.825), (0.5, -0.1799, 6.747), (0.4182, -0.2101, 5.839), (0.4935, -0.2101, 5.916), (-0.5149, -0.2101, 6.755), (-0.4395, -0.2101, 6.832), (0.4182, -0.1799, 5.839), (0.4935, -0.1799, 5.916), (-0.5149, -0.1799, 6.755), (-0.4395, -0.1799, 6.832), (-0.671, 0.07557, 5.051), (-0.7855, 0.07557, 5.02), (-0.8694, 0.07557, 4.936), (-0.9, 0.07557, 4.822), (-0.8694, 0.07557, 4.707), (-0.7855, 0.07557, 4.623), (-0.671, 0.07557, 4.593), (-0.5565, 0.07557, 4.623), (-0.4726, 0.07557, 4.707), (-0.442, 0.07557, 4.822), (-0.4726, 0.07557, 4.936), (-0.5565, 0.07557, 5.02), (-0.7855, -0.1262, 5.02), (-0.671, -0.1262, 5.051), (-0.8694, -0.1262, 4.936), (-0.9, -0.1262, 4.822), (-0.8694, -0.1262, 4.707), (-0.7855, -0.1262, 4.623), (-0.671, -0.1262, 4.593), (-0.5565, -0.1262, 4.623), (-0.4726, -0.1262, 4.707), (-0.442, -0.1262, 4.822), (-0.4726, -0.1262, 4.936), (-0.5565, -0.1262, 5.02), (-0.8608, 0.07557, 5.15), (-0.671, 0.07557, 5.201), (-0.9998, 0.07557, 5.011), (-1.051, 0.07557, 4.822), (-0.9998, 0.07557, 4.632), (-0.8608, 0.07557, 4.493), (-0.671, 0.07557, 4.442), (-0.4812, 0.07557, 4.493), (-0.3316, 0.03474, 4.671), (-0.3019, 0.03474, 4.782), (-0.3422, 0.07557, 5.011), (-0.4812, 0.07557, 5.15), (-0.8608, -0.1262, 5.15), (-0.671, -0.1262, 5.201), (-0.9998, -0.1262, 5.011), (-1.051, -0.1262, 4.822), (-0.9998, -0.1262, 4.632), (-0.8608, -0.1262, 4.493), (-0.671, -0.1262, 4.442), (-0.4812, -0.1262, 4.493), (-0.3316, -0.08539, 4.671), (-0.3019, -0.08539, 4.782), (-0.3422, -0.1262, 5.011), (-0.4812, -0.1262, 5.15), (-0.7855, 0.0005863, 5.02), (-0.671, 0.0005863, 5.051), (-0.5565, 0.0005863, 5.02), (-0.4726, 0.0005863, 4.936), (-0.442, 0.0005863, 4.822), (-0.4726, 0.0005863, 4.707), (-0.5565, 0.0005863, 4.623), (-0.671, 0.0005863, 4.593), (-0.7855, 0.0005863, 4.623), (-0.8694, 0.0005863, 4.707), (-0.9, 0.0005863, 4.822), (-0.8694, 0.0005863, 4.936), (-0.7855, -0.05124, 5.02), (-0.8694, -0.05124, 4.936), (-0.9, -0.05124, 4.822), (-0.8694, -0.05124, 4.707), (-0.7855, -0.05124, 4.623), (-0.671, -0.05124, 4.593), (-0.5565, -0.05124, 4.623), (-0.4726, -0.05124, 4.707), (-0.442, -0.05124, 4.822), (-0.4726, -0.05124, 4.936), (-0.5565, -0.05124, 5.02), (-0.671, -0.05124, 5.051), (-0.2913, 0.07557, 4.822), (-0.3422, 0.07557, 4.632), (-0.2913, -0.1262, 4.822), (-0.3422, -0.1262, 4.632), (0.0898, 0.03474, 4.79), (0.09294, 0.03474, 4.676), (0.0898, -0.08539, 4.79), (0.09294, -0.08539, 4.676), (-0.671, 0.07557, 5.886), (-0.7855, 0.07557, 5.855), (-0.8694, 0.07557, 5.771), (-0.9, 0.07557, 5.657), (-0.8694, 0.07557, 5.542), (-0.7855, 0.07557, 5.458), (-0.671, 0.07557, 5.428), (-0.5565, 0.07557, 5.458), (-0.4726, 0.07557, 5.542), (-0.442, 0.07557, 5.657), (-0.4726, 0.07557, 5.771), (-0.5565, 0.07557, 5.855), (-0.7855, -0.1262, 5.855), (-0.671, -0.1262, 5.886), (-0.8694, -0.1262, 5.771), (-0.9, -0.1262, 5.657), (-0.8694, -0.1262, 5.542), (-0.7855, -0.1262, 5.458), (-0.671, -0.1262, 5.428), (-0.5565, -0.1262, 5.458), (-0.4726, -0.1262, 5.542), (-0.442, -0.1262, 5.657), (-0.4726, -0.1262, 5.771), (-0.5565, -0.1262, 5.855), (-0.8608, 0.07557, 5.986), (-0.671, 0.07557, 6.036), (-0.9998, 0.07557, 5.847), (-1.051, 0.07557, 5.657), (-0.9998, 0.07557, 5.467), (-0.8608, 0.07557, 5.328), (-0.671, 0.07557, 5.277), (-0.4812, 0.07557, 5.328), (-0.3316, 0.03474, 5.506), (-0.3019, 0.03474, 5.617), (-0.3422, 0.07557, 5.847), (-0.4812, 0.07557, 5.986), (-0.8608, -0.1262, 5.986), (-0.671, -0.1262, 6.036), (-0.9998, -0.1262, 5.847), (-1.051, -0.1262, 5.657), (-0.9998, -0.1262, 5.467), (-0.8608, -0.1262, 5.328), (-0.671, -0.1262, 5.277), (-0.4812, -0.1262, 5.328), (-0.3316, -0.08539, 5.506), (-0.3019, -0.08539, 5.617), (-0.3422, -0.1262, 5.847), (-0.4812, -0.1262, 5.986), (-0.7855, 0.0005863, 5.855), (-0.671, 0.0005863, 5.886), (-0.5565, 0.0005863, 5.855), (-0.4726, 0.0005863, 5.771), (-0.442, 0.0005863, 5.657), (-0.4726, 0.0005863, 5.542), (-0.5565, 0.0005863, 5.458), (-0.671, 0.0005863, 5.428), (-0.7855, 0.0005863, 5.458), (-0.8694, 0.0005863, 5.542), (-0.9, 0.0005863, 5.657), (-0.8694, 0.0005863, 5.771), (-0.7855, -0.05124, 5.855), (-0.8694, -0.05124, 5.771), (-0.9, -0.05124, 5.657), (-0.8694, -0.05124, 5.542), (-0.7855, -0.05124, 5.458), (-0.671, -0.05124, 5.428), (-0.5565, -0.05124, 5.458), (-0.4726, -0.05124, 5.542), (-0.442, -0.05124, 5.657), (-0.4726, -0.05124, 5.771), (-0.5565, -0.05124, 5.855), (-0.671, -0.05124, 5.886), (-0.2913, 0.07557, 5.657), (-0.3422, 0.07557, 5.467), (-0.2913, -0.1262, 5.657), (-0.3422, -0.1262, 5.467), (0.0898, 0.03474, 5.626), (0.09294, 0.03474, 5.511), (0.0898, -0.08539, 5.626), (0.09294, -0.08539, 5.511), (-0.6753, -0.2822, 2.463), (-0.6753, -0.2822, 2.809), (-0.6753, 0.2537, 2.463), (-0.6753, 0.2537, 2.809), (0.6549, -0.2822, 2.463), (0.6549, -0.2822, 2.809), (0.6549, 0.2537, 2.463), (0.6549, 0.2537, 2.809), (-0.7881, -0.2822, 2.433), (-0.7881, -0.2822, 2.839), (-0.7881, 0.2537, 2.839), (-0.7881, 0.2537, 2.433), (0.7677, 0.2537, 2.433), (0.7677, 0.2537, 2.839), (0.7677, -0.2822, 2.839), (0.7677, -0.2822, 2.433), (-0.6753, 0.1476, 2.463), (-0.6753, 0.1476, 2.809), (0.6549, 0.1476, 2.809), (0.6549, 0.1476, 2.463), (0.6549, -0.1761, 2.463), (0.6549, -0.1761, 2.809), (-0.6753, -0.1761, 2.809), (-0.6753, -0.1761, 2.463), (-0.27, -0.3326, 3.398), (-0.27, -0.3326, 3.918), (-0.27, 0.3041, 3.398), (-0.27, 0.3041, 3.918), (0.2496, -0.3326, 3.398), (0.2496, -0.3326, 3.918), (0.2496, 0.3041, 3.398), (0.2496, 0.3041, 3.918), (-0.3141, -0.3326, 3.354), (-0.3141, -0.3326, 3.962), (-0.3141, 0.3041, 3.962), (-0.3141, 0.3041, 3.354), (0.2937, 0.3041, 3.354), (0.2937, 0.3041, 3.962), (0.2937, -0.3326, 3.962), (0.2937, -0.3326, 3.354), (-0.27, 0.1781, 3.398), (-0.27, 0.1781, 3.918), (0.2496, 0.1781, 3.918), (0.2496, 0.1781, 3.398), (0.2496, -0.2066, 3.398), (0.2496, -0.2066, 3.918), (-0.27, -0.2066, 3.918), (-0.27, -0.2066, 3.398), (-0.3141, 0.1965, 3.354), (-0.3141, -0.2251, 3.354), (-0.3141, -0.2251, 3.962), (-0.3141, 0.1965, 3.962), (0.2937, -0.2251, 3.354), (0.2937, 0.1965, 3.354), (0.2937, 0.1965, 3.962), (0.2937, -0.2251, 3.962), (-0.3141, 0.1442, 3.354), (-0.3141, -0.1727, 3.354), (-0.3141, -0.1727, 3.962), (-0.3141, 0.1442, 3.962), (0.2937, -0.1727, 3.354), (0.2937, 0.1442, 3.354), (0.2937, 0.1442, 3.962), (0.2937, -0.1727, 3.962), (0.5398, -0.4108, 3.354), (0.5398, -0.4108, 3.962), (0.5398, -0.4632, 3.962), (0.5398, -0.4632, 3.354), (-0.5602, 0.3859, 3.354), (-0.5602, 0.3859, 3.962), (-0.5602, 0.4383, 3.962), (-0.5602, 0.4383, 3.354), (-0.5602, -0.4632, 3.354), (-0.5602, -0.4632, 3.962), (-0.5602, -0.4108, 3.962), (-0.5602, -0.4108, 3.354), (0.5398, 0.4383, 3.354), (0.5398, 0.4383, 3.962), (0.5398, 0.3859, 3.962), (0.5398, 0.3859, 3.354), (8.504e-09, 0.144, 0.0), (-0.072, 0.1247, 0.0), (-0.1247, 0.072, 0.0), (-0.144, -1.253e-07, 0.0), (-0.1247, -0.072, 0.0), (-0.072, -0.1247, 0.0), (-1.324e-08, -0.144, 0.0), (0.072, -0.1247, 0.0), (0.1247, -0.072, 0.0), (0.144, -1.86e-07, 0.0), (0.1247, 0.072, 0.0), (0.072, 0.1247, 0.0), (-0.072, 0.1247, 6.093), (8.504e-09, 0.144, 6.093), (-0.1247, 0.072, 6.093), (-0.144, -1.253e-07, 6.093), (-0.1247, -0.072, 6.093), (-0.072, -0.1247, 6.093), (-1.324e-08, -0.144, 6.093), (0.072, -0.1247, 6.093), (0.1247, -0.072, 6.093), (0.144, -1.86e-07, 6.093), (0.1247, 0.072, 6.093), (0.072, 0.1247, 6.093), (-0.1018, 0.1762, 6.062), (6.116e-09, 0.2035, 6.062), (-0.1762, 0.1018, 6.062), (-0.2035, -1.174e-07, 6.062), (-0.1762, -0.1018, 6.062), (-0.1018, -0.1762, 6.062), (-2.461e-08, -0.2035, 6.062), (0.1018, -0.1762, 6.062), (0.1762, -0.1018, 6.062), (0.2035, -2.031e-07, 6.062), (0.1762, 0.1018, 6.062), (0.1018, 0.1762, 6.062), (-0.1018, 0.1762, 6.528), (1.517e-06, 0.2035, 6.528), (-0.1762, 0.1018, 6.528), (-0.2035, -1.174e-07, 6.528), (-0.1762, -0.1018, 6.528), (-0.1018, -0.1762, 6.528), (1.486e-06, -0.2035, 6.528), (0.1018, -0.1762, 6.528), (0.1762, -0.1018, 6.528), (0.2035, -2.031e-07, 6.528), (0.1762, 0.1018, 6.528), (0.1018, 0.1762, 6.528), (-0.2028, 0.3513, 6.933), (1.42e-06, 0.4057, 6.933), (-0.3513, 0.2028, 6.933), (-0.4057, -8.715e-08, 6.933), (-0.3513, -0.2028, 6.933), (-0.2028, -0.3513, 6.933), (1.359e-06, -0.4057, 6.933), (0.2029, -0.3513, 6.933), (0.3513, -0.2028, 6.933), (0.4057, -2.58e-07, 6.933), (0.3513, 0.2028, 6.933), (0.2029, 0.3513, 6.933), (-0.1247, -0.072, 0.677), (-0.1247, -0.072, 1.354), (-0.1247, -0.072, 2.031), (-0.1247, -0.072, 2.708), (-0.1247, -0.072, 3.385), (-0.1247, -0.072, 4.062), (-0.1247, -0.072, 4.739), (-0.1247, -0.072, 5.416), (-0.144, -1.253e-07, 5.416), (-0.144, -1.253e-07, 4.739), (-0.144, -1.253e-07, 4.062), (-0.144, -1.253e-07, 3.385), (-0.144, -1.253e-07, 2.708), (-0.144, -1.253e-07, 2.031), (-0.144, -1.253e-07, 1.354), (-0.144, -1.253e-07, 0.677), (0.072, 0.1247, 0.677), (0.072, 0.1247, 1.354), (0.072, 0.1247, 2.031), (0.072, 0.1247, 2.708), (0.072, 0.1247, 3.385), (0.072, 0.1247, 4.062), (0.072, 0.1247, 4.739), (0.072, 0.1247, 5.416), (0.1247, 0.072, 5.416), (0.1247, 0.072, 4.739), (0.1247, 0.072, 4.062), (0.1247, 0.072, 3.385), (0.1247, 0.072, 2.708), (0.1247, 0.072, 2.031), (0.1247, 0.072, 1.354), (0.1247, 0.072, 0.677), (-0.072, 0.1247, 0.677), (-0.072, 0.1247, 1.354), (-0.072, 0.1247, 2.031), (-0.072, 0.1247, 2.708), (-0.072, 0.1247, 3.385), (-0.072, 0.1247, 4.062), (-0.072, 0.1247, 4.739), (-0.072, 0.1247, 5.416), (8.504e-09, 0.144, 5.416), (8.504e-09, 0.144, 4.739), (8.504e-09, 0.144, 4.062), (8.504e-09, 0.144, 3.385), (8.504e-09, 0.144, 2.708), (8.504e-09, 0.144, 2.031), (8.504e-09, 0.144, 1.354), (8.504e-09, 0.144, 0.677), (0.1247, -0.072, 0.677), (0.1247, -0.072, 1.354), (0.1247, -0.072, 2.031), (0.1247, -0.072, 2.708), (0.1247, -0.072, 3.385), (0.1247, -0.072, 4.062), (0.1247, -0.072, 4.739), (0.1247, -0.072, 5.416), (0.072, -0.1247, 5.416), (0.072, -0.1247, 4.739), (0.072, -0.1247, 4.062), (0.072, -0.1247, 3.385), (0.072, -0.1247, 2.708), (0.072, -0.1247, 2.031), (0.072, -0.1247, 1.354), (0.072, -0.1247, 0.677), (-0.072, -0.1247, 0.677), (-0.072, -0.1247, 1.354), (-0.072, -0.1247, 2.031), (-0.072, -0.1247, 2.708), (-0.072, -0.1247, 3.385), (-0.072, -0.1247, 4.062), (-0.072, -0.1247, 4.739), (-0.072, -0.1247, 5.416), (-0.1247, 0.072, 0.677), (-0.1247, 0.072, 1.354), (-0.1247, 0.072, 2.031), (-0.1247, 0.072, 2.708), (-0.1247, 0.072, 3.385), (-0.1247, 0.072, 4.062), (-0.1247, 0.072, 4.739), (-0.1247, 0.072, 5.416), (0.144, -1.86e-07, 0.677), (0.144, -1.86e-07, 1.354), (0.144, -1.86e-07, 2.031), (0.144, -1.86e-07, 2.708), (0.144, -1.86e-07, 3.385), (0.144, -1.86e-07, 4.062), (0.144, -1.86e-07, 4.739), (0.144, -1.86e-07, 5.416), (-1.324e-08, -0.144, 0.677), (-1.324e-08, -0.144, 1.354), (-1.324e-08, -0.144, 2.031), (-1.324e-08, -0.144, 2.708), (-1.324e-08, -0.144, 3.385), (-1.324e-08, -0.144, 4.062), (-1.324e-08, -0.144, 4.739), (-1.324e-08, -0.144, 5.416)], [], [(0, 1, 3, 2), (2, 3, 7, 6), (6, 7, 5, 4), (4, 5, 1, 0), (2, 6, 4, 0), (7, 3, 1, 5), (8, 9, 11, 10), (10, 11, 15, 14), (14, 15, 13, 12), (12, 13, 9, 8), (10, 14, 12, 8), (15, 11, 9, 13), (16, 17, 19, 18), (18, 19, 23, 22), (22, 23, 21, 20), (20, 21, 17, 16), (18, 22, 20, 16), (23, 19, 17, 21), (24, 25, 27, 26), (26, 27, 31, 30), (30, 31, 29, 28), (28, 29, 25, 24), (26, 30, 28, 24), (31, 27, 25, 29), (59, 60, 72, 71), (66, 67, 79, 78), (57, 56, 68, 69), (63, 105, 107, 75), (60, 61, 73, 72), (67, 57, 69, 79), (56, 58, 70, 68), (76, 64, 109, 111), (61, 62, 74, 73), (58, 59, 71, 70), (104, 66, 78, 106), (62, 63, 75, 74), (32, 33, 56, 57), (33, 34, 58, 56), (34, 35, 59, 58), (35, 36, 60, 59), (36, 37, 61, 60), (37, 38, 62, 61), (38, 39, 63, 62), (39, 40, 105, 63), (40, 41, 104, 105), (41, 42, 66, 104), (42, 43, 67, 66), (43, 32, 57, 67), (44, 45, 69, 68), (46, 44, 68, 70), (47, 46, 70, 71), (48, 47, 71, 72), (49, 48, 72, 73), (50, 49, 73, 74), (51, 50, 74, 75), (52, 51, 75, 107), (53, 52, 107, 106), (54, 53, 106, 78), (55, 54, 78, 79), (45, 55, 79, 69), (80, 81, 82, 83, 84, 85, 86, 87, 88, 89, 90, 91), (32, 81, 80, 33), (43, 82, 81, 32), (42, 83, 82, 43), (41, 84, 83, 42), (40, 85, 84, 41), (39, 86, 85, 40), (38, 87, 86, 39), (37, 88, 87, 38), (36, 89, 88, 37), (35, 90, 89, 36), (34, 91, 90, 35), (33, 80, 91, 34), (92, 93, 94, 95, 96, 97, 98, 99, 100, 101, 102, 103), (46, 93, 92, 44), (47, 94, 93, 46), (48, 95, 94, 47), (49, 96, 95, 48), (50, 97, 96, 49), (51, 98, 97, 50), (52, 99, 98, 51), (53, 100, 99, 52), (54, 101, 100, 53), (55, 102, 101, 54), (45, 103, 102, 55), (44, 92, 103, 45), (65, 64, 105, 104), (76, 77, 106, 107), (64, 76, 107, 105), (77, 65, 104, 106), (109, 108, 110, 111), (64, 65, 108, 109), (65, 77, 110, 108), (77, 76, 111, 110), (139, 140, 152, 151), (146, 147, 159, 158), (137, 136, 148, 149), (143, 185, 187, 155), (140, 141, 153, 152), (147, 137, 149, 159), (136, 138, 150, 148), (156, 144, 189, 191), (141, 142, 154, 153), (138, 139, 151, 150), (184, 146, 158, 186), (142, 143, 155, 154), (112, 113, 136, 137), (113, 114, 138, 136), (114, 115, 139, 138), (115, 116, 140, 139), (116, 117, 141, 140), (117, 118, 142, 141), (118, 119, 143, 142), (119, 120, 185, 143), (120, 121, 184, 185), (121, 122, 146, 184), (122, 123, 147, 146), (123, 112, 137, 147), (124, 125, 149, 148), (126, 124, 148, 150), (127, 126, 150, 151), (128, 127, 151, 152), (129, 128, 152, 153), (130, 129, 153, 154), (131, 130, 154, 155), (132, 131, 155, 187), (133, 132, 187, 186), (134, 133, 186, 158), (135, 134, 158, 159), (125, 135, 159, 149), (160, 161, 162, 163, 164, 165, 166, 167, 168, 169, 170, 171), (112, 161, 160, 113), (123, 162, 161, 112), (122, 163, 162, 123), (121, 164, 163, 122), (120, 165, 164, 121), (119, 166, 165, 120), (118, 167, 166, 119), (117, 168, 167, 118), (116, 169, 168, 117), (115, 170, 169, 116), (114, 171, 170, 115), (113, 160, 171, 114), (172, 173, 174, 175, 176, 177, 178, 179, 180, 181, 182, 183), (126, 173, 172, 124), (127, 174, 173, 126), (128, 175, 174, 127), (129, 176, 175, 128), (130, 177, 176, 129), (131, 178, 177, 130), (132, 179, 178, 131), (133, 180, 179, 132), (134, 181, 180, 133), (135, 182, 181, 134), (125, 183, 182, 135), (124, 172, 183, 125), (145, 144, 185, 184), (156, 157, 186, 187), (144, 156, 187, 185), (157, 145, 184, 186), (189, 188, 190, 191), (144, 145, 188, 189), (145, 157, 190, 188), (157, 156, 191, 190), (200, 201, 202, 203), (204, 205, 206, 207), (203, 204, 207, 200), (205, 202, 201, 206), (192, 193, 201, 200), (195, 194, 203, 202), (194, 198, 204, 203), (199, 195, 202, 205), (198, 199, 205, 204), (197, 196, 207, 206), (196, 192, 200, 207), (193, 197, 206, 201), (208, 209, 210, 211), (195, 209, 208, 194), (199, 210, 209, 195), (198, 211, 210, 199), (194, 208, 211, 198), (212, 213, 214, 215), (197, 213, 212, 196), (193, 214, 213, 197), (192, 215, 214, 193), (196, 212, 215, 192), (240, 243, 226, 227), (244, 247, 230, 231), (241, 244, 231, 224), (247, 242, 225, 230), (216, 217, 225, 224), (219, 218, 227, 226), (218, 222, 228, 227), (223, 219, 226, 229), (222, 223, 229, 228), (221, 220, 231, 230), (220, 216, 224, 231), (217, 221, 230, 225), (232, 233, 234, 235), (219, 233, 232, 218), (223, 234, 233, 219), (222, 235, 234, 223), (218, 232, 235, 222), (236, 237, 238, 239), (221, 237, 236, 220), (217, 238, 237, 221), (216, 239, 238, 217), (220, 236, 239, 216), (229, 226, 243, 246), (255, 250, 242, 247), (227, 228, 245, 240), (249, 252, 244, 241), (228, 229, 246, 245), (224, 225, 242, 241), (249, 250, 251, 248), (253, 254, 255, 252), (240, 245, 253, 248), (248, 253, 252, 249), (246, 243, 251, 254), (254, 251, 250, 255), (256, 257, 258, 259), (255, 257, 256, 252), (247, 258, 257, 255), (244, 259, 258, 247), (252, 256, 259, 244), (260, 261, 262, 263), (251, 261, 260, 248), (243, 262, 261, 251), (240, 263, 262, 243), (248, 260, 263, 240), (264, 265, 266, 267), (242, 265, 264, 241), (250, 266, 265, 242), (249, 267, 266, 250), (241, 264, 267, 249), (268, 269, 270, 271), (246, 269, 268, 245), (254, 270, 269, 246), (253, 271, 270, 254), (245, 268, 271, 253), (273, 272, 283, 282, 281, 280, 279, 278, 277, 276, 275, 274), (284, 286, 298, 296), (340, 339, 288, 287), (356, 355, 295, 294), (372, 371, 284, 285), (388, 387, 292, 291), (339, 403, 289, 288), (355, 372, 285, 295), (371, 411, 286, 284), (387, 419, 293, 292), (403, 427, 290, 289), (411, 340, 287, 286), (419, 356, 294, 293), (427, 388, 291, 290), (307, 297, 309, 319), (292, 293, 305, 304), (289, 290, 302, 301), (286, 287, 299, 298), (293, 294, 306, 305), (290, 291, 303, 302), (287, 288, 300, 299), (294, 295, 307, 306), (285, 284, 296, 297), (291, 292, 304, 303), (288, 289, 301, 300), (295, 285, 297, 307), (312, 313, 325, 324), (296, 298, 310, 308), (304, 305, 317, 316), (301, 302, 314, 313), (298, 299, 311, 310), (305, 306, 318, 317), (302, 303, 315, 314), (299, 300, 312, 311), (306, 307, 319, 318), (297, 296, 308, 309), (303, 304, 316, 315), (300, 301, 313, 312), (320, 322, 323, 324, 325, 326, 327, 328, 329, 330, 331, 321), (319, 309, 321, 331), (308, 310, 322, 320), (316, 317, 329, 328), (313, 314, 326, 325), (310, 311, 323, 322), (317, 318, 330, 329), (314, 315, 327, 326), (311, 312, 324, 323), (318, 319, 331, 330), (309, 308, 320, 321), (315, 316, 328, 327), (278, 279, 395, 420), (420, 395, 394, 421), (421, 394, 393, 422), (422, 393, 392, 423), (423, 392, 391, 424), (424, 391, 390, 425), (425, 390, 389, 426), (426, 389, 388, 427), (281, 282, 363, 412), (412, 363, 362, 413), (413, 362, 361, 414), (414, 361, 360, 415), (415, 360, 359, 416), (416, 359, 358, 417), (417, 358, 357, 418), (418, 357, 356, 419), (274, 275, 347, 404), (404, 347, 346, 405), (405, 346, 345, 406), (406, 345, 344, 407), (407, 344, 343, 408), (408, 343, 342, 409), (409, 342, 341, 410), (410, 341, 340, 411), (277, 278, 420, 396), (396, 420, 421, 397), (397, 421, 422, 398), (398, 422, 423, 399), (399, 423, 424, 400), (400, 424, 425, 401), (401, 425, 426, 402), (402, 426, 427, 403), (280, 281, 412, 380), (380, 412, 413, 381), (381, 413, 414, 382), (382, 414, 415, 383), (383, 415, 416, 384), (384, 416, 417, 385), (385, 417, 418, 386), (386, 418, 419, 387), (273, 274, 404, 364), (364, 404, 405, 365), (365, 405, 406, 366), (366, 406, 407, 367), (367, 407, 408, 368), (368, 408, 409, 369), (369, 409, 410, 370), (370, 410, 411, 371), (283, 272, 379, 348), (348, 379, 378, 349), (349, 378, 377, 350), (350, 377, 376, 351), (351, 376, 375, 352), (352, 375, 374, 353), (353, 374, 373, 354), (354, 373, 372, 355), (276, 277, 396, 332), (332, 396, 397, 333), (333, 397, 398, 334), (334, 398, 399, 335), (335, 399, 400, 336), (336, 400, 401, 337), (337, 401, 402, 338), (338, 402, 403, 339), (279, 280, 380, 395), (395, 380, 381, 394), (394, 381, 382, 393), (393, 382, 383, 392), (392, 383, 384, 391), (391, 384, 385, 390), (390, 385, 386, 389), (389, 386, 387, 388), (272, 273, 364, 379), (379, 364, 365, 378), (378, 365, 366, 377), (377, 366, 367, 376), (376, 367, 368, 375), (375, 368, 369, 374), (374, 369, 370, 373), (373, 370, 371, 372), (282, 283, 348, 363), (363, 348, 349, 362), (362, 349, 350, 361), (361, 350, 351, 360), (360, 351, 352, 359), (359, 352, 353, 358), (358, 353, 354, 357), (357, 354, 355, 356), (275, 276, 332, 347), (347, 332, 333, 346), (346, 333, 334, 345), (345, 334, 335, 344), (344, 335, 336, 343), (343, 336, 337, 342), (342, 337, 338, 341), (341, 338, 339, 340)])
me_circle_001.polygons.foreach_set('material_index', [0, 0, 0, 0, 0, 0, 0, 0, 0, 1, 0, 0, 0, 0, 0, 1, 0, 0, 0, 0, 0, 0, 0, 0, 1, 1, 1, 1, 1, 1, 1, 1, 1, 1, 1, 1, 1, 1, 1, 1, 1, 1, 1, 1, 1, 1, 1, 1, 1, 1, 1, 1, 1, 1, 1, 1, 1, 1, 1, 1, 2, 1, 1, 1, 1, 1, 1, 1, 1, 1, 1, 1, 1, 2, 1, 1, 1, 1, 1, 1, 1, 1, 1, 1, 1, 1, 1, 1, 1, 1, 0, 1, 1, 1, 1, 1, 1, 1, 1, 1, 1, 1, 1, 1, 1, 1, 1, 1, 1, 1, 1, 1, 1, 1, 1, 1, 1, 1, 1, 1, 1, 1, 1, 1, 1, 1, 1, 1, 1, 1, 2, 1, 1, 1, 1, 1, 1, 1, 1, 1, 1, 1, 1, 2, 1, 1, 1, 1, 1, 1, 1, 1, 1, 1, 1, 1, 1, 1, 1, 1, 0, 1, 1, 1, 1, 1, 1, 1, 1, 1, 1, 1, 1, 1, 1, 1, 3, 1, 1, 1, 1, 3, 1, 1, 1, 1, 1, 1, 1, 1, 1, 1, 1, 1, 1, 1, 1, 1, 3, 1, 1, 1, 1, 3, 1, 1, 1, 1, 1, 1, 1, 1, 1, 1, 1, 1, 1, 1, 1, 1, 1, 1, 1, 1, 1, 1, 1, 1, 1, 1, 1, 1, 1, 1, 1, 1, 1, 1, 1, 1, 0, 1, 0, 0, 0, 0, 0, 0, 0, 0, 0, 0, 0, 0, 1, 1, 1, 1, 1, 1, 1, 1, 1, 1, 1, 1, 1, 1, 1, 1, 1, 1, 1, 1, 1, 1, 1, 1, 1, 1, 1, 1, 1, 1, 1, 1, 1, 1, 1, 1, 0, 1, 0, 1, 0, 1, 0, 1, 0, 1, 0, 1, 0, 1, 0, 1, 0, 1, 0, 1, 0, 1, 0, 1, 0, 1, 0, 1, 0, 1, 0, 1, 0, 1, 0, 1, 0, 1, 0, 1, 0, 1, 0, 1, 0, 1, 0, 1, 0, 1, 0, 1, 0, 1, 0, 1, 0, 1, 0, 1, 0, 1, 0, 1, 0, 1, 0, 1, 0, 1, 0, 1, 0, 1, 0, 1, 0, 1, 0, 1, 0, 1, 0, 1, 0, 1, 0, 1, 0, 1, 0, 1, 0, 1, 0, 1])
me_circle_001.materials.append(mat_material_001)
me_circle_001.materials.append(mat_material_002)
me_circle_001.materials.append(mat_material_005)
me_circle_001.materials.append(mat_material_006)
me_circle_001.use_remesh_preserve_volume = False
me_circle_001.use_remesh_preserve_attributes = False
me_circle_001.use_mirror_vertex_groups = False
me_circle_001.update()
me_cube_002 = bpy.data.meshes.new('Cube.002')
me_cube_002.from_pydata([(-29.34, -45.33, 0.0), (-29.34, -45.33, 2.0), (-29.34, -43.33, 0.0), (-29.34, -43.33, 2.0), (-27.34, -45.33, 0.0), (-27.34, -45.33, 2.0), (-27.34, -43.33, 0.0), (-27.34, -43.33, 2.0), (-29.34, -45.33, 0.6097), (-29.34, -45.33, 0.782), (-29.34, -43.33, 0.782), (-29.34, -43.33, 0.6097), (-27.34, -43.33, 0.782), (-27.34, -43.33, 0.6097), (-27.34, -45.33, 0.782), (-27.34, -45.33, 0.6097), (-29.34, -45.33, 1.63), (-29.34, -45.33, 1.794), (-29.34, -43.33, 1.794), (-29.34, -43.33, 1.63), (-27.34, -43.33, 1.794), (-27.34, -43.33, 1.63), (-27.34, -45.33, 1.794), (-27.34, -45.33, 1.63), (-28.68, -43.33, 0.6097), (-28.01, -43.33, 0.6097), (-28.68, -43.33, 0.782), (-28.01, -43.33, 0.782), (-28.68, -43.33, 1.63), (-28.01, -43.33, 1.63), (-28.68, -43.33, 1.794), (-28.01, -43.33, 1.794), (-29.34, -19.96, 0.0), (-29.34, -19.96, 2.0), (-29.34, -21.96, 0.0), (-29.34, -21.96, 2.0), (-27.34, -19.96, 0.0), (-27.34, -19.96, 2.0), (-27.34, -21.96, 0.0), (-27.34, -21.96, 2.0), (-29.34, -19.96, 0.6097), (-29.34, -19.96, 0.782), (-29.34, -21.96, 0.782), (-29.34, -21.96, 0.6097), (-27.34, -21.96, 0.782), (-27.34, -21.96, 0.6097), (-27.34, -19.96, 0.782), (-27.34, -19.96, 0.6097), (-29.34, -19.96, 1.63), (-29.34, -19.96, 1.794), (-29.34, -21.96, 1.794), (-29.34, -21.96, 1.63), (-27.34, -21.96, 1.794), (-27.34, -21.96, 1.63), (-27.34, -19.96, 1.794), (-27.34, -19.96, 1.63), (-28.68, -21.96, 0.6097), (-28.01, -21.96, 0.6097), (-28.68, -21.96, 0.782), (-28.01, -21.96, 0.782), (-28.68, -21.96, 1.63), (-28.01, -21.96, 1.63), (-28.68, -21.96, 1.794), (-28.01, -21.96, 1.794), (-28.68, -32.65, 0.6097), (-28.01, -32.65, 0.6097), (-28.68, -32.65, 0.782), (-28.01, -32.65, 0.782), (-28.68, -32.65, 1.63), (-28.01, -32.65, 1.63), (-28.68, -32.65, 1.794), (-28.01, -32.65, 1.794), (-29.34, -44.66, 0.6097), (-29.34, -44.0, 0.6097), (-29.34, -44.66, 0.782), (-29.34, -44.0, 0.782), (-29.34, -44.66, 1.63), (-29.34, -44.0, 1.63), (-29.34, -44.66, 1.794), (-29.34, -44.0, 1.794), (-53.9, -45.33, 0.0), (-53.9, -45.33, 2.0), (-53.9, -43.33, 0.0), (-53.9, -43.33, 2.0), (-55.9, -45.33, 0.0), (-55.9, -45.33, 2.0), (-55.9, -43.33, 0.0), (-55.9, -43.33, 2.0), (-53.9, -45.33, 0.6097), (-53.9, -45.33, 0.782), (-53.9, -43.33, 0.782), (-53.9, -43.33, 0.6097), (-55.9, -43.33, 0.782), (-55.9, -43.33, 0.6097), (-55.9, -45.33, 0.782), (-55.9, -45.33, 0.6097), (-53.9, -45.33, 1.63), (-53.9, -45.33, 1.794), (-53.9, -43.33, 1.794), (-53.9, -43.33, 1.63), (-55.9, -43.33, 1.794), (-55.9, -43.33, 1.63), (-55.9, -45.33, 1.794), (-55.9, -45.33, 1.63), (-54.56, -43.33, 0.6097), (-55.23, -43.33, 0.6097), (-54.56, -43.33, 0.782), (-55.23, -43.33, 0.782), (-54.56, -43.33, 1.63), (-55.23, -43.33, 1.63), (-54.56, -43.33, 1.794), (-55.23, -43.33, 1.794), (-53.9, -44.66, 0.6097), (-53.9, -44.0, 0.6097), (-53.9, -44.66, 0.782), (-53.9, -44.0, 0.782), (-53.9, -44.66, 1.63), (-53.9, -44.0, 1.63), (-53.9, -44.66, 1.794), (-53.9, -44.0, 1.794), (-41.62, -44.66, 0.6097), (-41.62, -44.0, 0.6097), (-41.62, -44.66, 0.782), (-41.62, -44.0, 0.782), (-41.62, -44.66, 1.63), (-41.62, -44.0, 1.63), (-41.62, -44.66, 1.794), (-41.62, -44.0, 1.794), (-49.81, -44.66, 1.63), (-45.71, -44.66, 1.63), (-45.71, -44.0, 1.63), (-49.81, -44.0, 1.63), (-49.81, -44.66, 1.794), (-45.71, -44.66, 1.794), (-45.71, -44.0, 1.794), (-49.81, -44.0, 1.794), (-49.81, -44.0, 0.782), (-45.71, -44.0, 0.782), (-45.71, -44.66, 0.782), (-49.81, -44.66, 0.782), (-45.71, -44.66, 0.6097), (-49.81, -44.66, 0.6097), (-45.71, -44.0, 0.6097), (-49.81, -44.0, 0.6097), (-33.44, -44.66, 1.63), (-37.53, -44.66, 1.63), (-37.53, -44.0, 1.63), (-33.44, -44.0, 1.63), (-33.44, -44.66, 1.794), (-37.53, -44.66, 1.794), (-37.53, -44.0, 1.794), (-33.44, -44.0, 1.794), (-33.44, -44.0, 0.782), (-37.53, -44.0, 0.782), (-37.53, -44.66, 0.782), (-33.44, -44.66, 0.782), (-37.53, -44.66, 0.6097), (-33.44, -44.66, 0.6097), (-37.53, -44.0, 0.6097), (-33.44, -44.0, 0.6097), (-28.01, -39.77, 1.63), (-28.01, -36.21, 1.63), (-28.01, -36.21, 1.794), (-28.01, -39.77, 1.794), (-28.68, -36.21, 1.794), (-28.68, -39.77, 1.794), (-28.68, -39.77, 1.63), (-28.68, -36.21, 1.63), (-28.01, -39.77, 0.6097), (-28.01, -36.21, 0.6097), (-28.01, -36.21, 0.782), (-28.01, -39.77, 0.782), (-28.68, -36.21, 0.782), (-28.68, -39.77, 0.782), (-28.68, -36.21, 0.6097), (-28.68, -39.77, 0.6097), (-28.01, -25.52, 1.63), (-28.01, -29.08, 1.63), (-28.01, -29.08, 1.794), (-28.01, -25.52, 1.794), (-28.68, -29.08, 1.794), (-28.68, -25.52, 1.794), (-28.68, -25.52, 1.63), (-28.68, -29.08, 1.63), (-28.01, -25.52, 0.6097), (-28.01, -29.08, 0.6097), (-28.01, -29.08, 0.782), (-28.01, -25.52, 0.782), (-28.68, -29.08, 0.782), (-28.68, -25.52, 0.782), (-28.68, -29.08, 0.6097), (-28.68, -25.52, 0.6097), (-27.34, -43.33, 1.347), (-27.34, -43.33, 1.065), (-27.34, -45.33, 1.347), (-27.34, -45.33, 1.065), (-29.34, -45.33, 1.065), (-29.34, -45.33, 1.347), (-29.34, -21.96, 1.347), (-29.34, -21.96, 1.065), (-27.34, -21.96, 1.347), (-27.34, -21.96, 1.065), (-27.34, -19.96, 1.347), (-27.34, -19.96, 1.065), (-29.34, -19.96, 1.065), (-29.34, -19.96, 1.347), (-53.9, -43.33, 1.347), (-53.9, -43.33, 1.065), (-55.9, -43.33, 1.347), (-55.9, -43.33, 1.065), (-55.9, -45.33, 1.347), (-55.9, -45.33, 1.065), (-53.9, -45.33, 1.065), (-53.9, -45.33, 1.347)], [], [(17, 1, 3, 18, 79, 78), (18, 3, 7, 20, 31, 30), (20, 7, 5, 22), (22, 5, 1, 17), (2, 6, 4, 0), (7, 3, 1, 5), (4, 15, 8, 0), (15, 14, 9, 8), (6, 13, 15, 4), (13, 12, 14, 15), (2, 11, 24, 25, 13, 6), (25, 27, 12, 13), (0, 8, 72, 73, 11, 2), (73, 75, 10, 11), (194, 23, 16, 197), (23, 22, 17, 16), (192, 21, 23, 194), (21, 20, 22, 23), (29, 31, 20, 21), (77, 79, 18, 19), (19, 18, 30, 28), (162, 161, 69, 71), (164, 162, 71, 70), (10, 19, 28, 29, 21, 192, 193, 12, 27, 26), (11, 10, 26, 24), (170, 169, 65, 67), (161, 167, 68, 69), (172, 170, 67, 66), (174, 172, 66, 64), (169, 174, 64, 65), (167, 164, 70, 68), (49, 50, 35, 33), (50, 62, 63, 52, 39, 35), (52, 54, 37, 39), (54, 49, 33, 37), (34, 32, 36, 38), (39, 37, 33, 35), (36, 32, 40, 47), (47, 40, 41, 46), (38, 36, 47, 45), (45, 47, 46, 44), (34, 38, 45, 57, 56, 43), (57, 45, 44, 59), (32, 34, 43, 40), (40, 43, 42, 41), (202, 205, 48, 55), (55, 48, 49, 54), (200, 202, 55, 53), (53, 55, 54, 52), (61, 53, 52, 63), (205, 198, 51, 48), (48, 51, 50, 49), (51, 60, 62, 50), (178, 71, 69, 177), (180, 70, 71, 178), (198, 200, 53, 61, 60, 51), (43, 56, 58, 42), (186, 67, 65, 185), (177, 69, 68, 183), (188, 66, 67, 186), (190, 64, 66, 188), (185, 65, 64, 190), (183, 68, 70, 180), (16, 17, 78, 76), (154, 153, 123, 122), (156, 154, 122, 120), (9, 196, 197, 16, 76, 77, 19, 10, 75, 74), (8, 9, 74, 72), (146, 145, 124, 125), (158, 156, 120, 121), (145, 149, 126, 124), (153, 158, 121, 123), (150, 146, 125, 127), (149, 150, 127, 126), (97, 118, 119, 98, 83, 81), (98, 110, 111, 100, 87, 83), (100, 102, 85, 87), (102, 97, 81, 85), (82, 80, 84, 86), (87, 85, 81, 83), (84, 80, 88, 95), (95, 88, 89, 94), (86, 84, 95, 93), (93, 95, 94, 92), (82, 86, 93, 105, 104, 91), (105, 93, 92, 107), (80, 82, 91, 113, 112, 88), (113, 91, 90, 115), (103, 96, 97, 102), (101, 103, 102, 100), (109, 101, 100, 111), (117, 99, 98, 119), (99, 108, 110, 98), (206, 208, 101, 109, 108, 99), (91, 104, 106, 90), (109, 111, 110, 108), (105, 107, 106, 104), (96, 116, 118, 97), (138, 122, 123, 137), (140, 120, 122, 138), (213, 206, 99, 117, 116, 96), (88, 112, 114, 89), (130, 125, 124, 129), (142, 121, 120, 140), (129, 124, 126, 133), (137, 123, 121, 142), (134, 127, 125, 130), (133, 126, 127, 134), (118, 132, 135, 119), (132, 133, 134, 135), (119, 135, 131, 117), (135, 134, 130, 131), (116, 128, 132, 118), (128, 129, 133, 132), (117, 131, 128, 116), (131, 130, 129, 128), (115, 136, 143, 113), (136, 137, 142, 143), (113, 143, 141, 112), (143, 142, 140, 141), (112, 141, 139, 114), (141, 140, 138, 139), (114, 139, 136, 115), (139, 138, 137, 136), (78, 79, 151, 148), (148, 151, 150, 149), (79, 77, 147, 151), (151, 147, 146, 150), (76, 78, 148, 144), (144, 148, 149, 145), (77, 76, 144, 147), (147, 144, 145, 146), (75, 73, 159, 152), (152, 159, 158, 153), (73, 72, 157, 159), (159, 157, 156, 158), (72, 74, 155, 157), (157, 155, 154, 156), (74, 75, 152, 155), (155, 152, 153, 154), (28, 30, 165, 166), (166, 165, 164, 167), (29, 28, 166, 160), (160, 166, 167, 161), (30, 31, 163, 165), (165, 163, 162, 164), (31, 29, 160, 163), (163, 160, 161, 162), (25, 24, 175, 168), (168, 175, 174, 169), (24, 26, 173, 175), (175, 173, 172, 174), (26, 27, 171, 173), (173, 171, 170, 172), (27, 25, 168, 171), (171, 168, 169, 170), (60, 182, 181, 62), (182, 183, 180, 181), (61, 176, 182, 60), (176, 177, 183, 182), (62, 181, 179, 63), (181, 180, 178, 179), (63, 179, 176, 61), (179, 178, 177, 176), (57, 184, 191, 56), (184, 185, 190, 191), (56, 191, 189, 58), (191, 190, 188, 189), (58, 189, 187, 59), (189, 188, 186, 187), (59, 187, 184, 57), (187, 186, 185, 184), (12, 193, 195, 14), (193, 192, 194, 195), (14, 195, 196, 9), (195, 194, 197, 196), (210, 103, 101, 208), (213, 96, 103, 210), (42, 58, 59, 44, 201, 199), (199, 201, 200, 198), (41, 42, 199, 204), (204, 199, 198, 205), (44, 46, 203, 201), (201, 203, 202, 200), (46, 41, 204, 203), (203, 204, 205, 202), (89, 212, 211, 94), (212, 213, 210, 211), (94, 211, 209, 92), (211, 210, 208, 209), (89, 114, 115, 90, 207, 212), (212, 207, 206, 213), (90, 106, 107, 92, 209, 207), (207, 209, 208, 206)])
me_cube_002.polygons.foreach_set('material_index', [1, 1, 1, 1, 0, 1, 0, 0, 0, 0, 0, 0, 0, 0, 0, 0, 0, 0, 0, 0, 0, 0, 0, 0, 0, 0, 0, 0, 0, 0, 0, 1, 1, 1, 1, 0, 1, 0, 0, 0, 0, 0, 0, 0, 0, 0, 0, 0, 0, 0, 0, 0, 0, 1, 1, 0, 0, 1, 1, 1, 1, 1, 1, 0, 0, 0, 0, 0, 0, 0, 0, 0, 0, 0, 1, 1, 1, 1, 0, 1, 0, 0, 0, 0, 0, 0, 0, 0, 0, 0, 0, 0, 0, 0, 0, 0, 0, 0, 1, 1, 0, 0, 1, 1, 1, 1, 1, 1, 1, 0, 1, 0, 1, 0, 1, 0, 1, 0, 1, 0, 1, 0, 1, 0, 0, 1, 0, 1, 0, 1, 0, 1, 0, 1, 0, 1, 0, 1, 0, 1, 0, 1, 0, 1, 0, 1, 0, 1, 0, 1, 0, 1, 0, 1, 0, 1, 1, 0, 1, 0, 1, 0, 1, 0, 1, 0, 1, 0, 1, 0, 1, 0, 0, 1, 0, 1, 0, 0, 0, 1, 0, 1, 0, 1, 0, 1, 0, 1, 0, 1, 0, 1, 0, 1])
me_cube_002.materials.append(mat_material_001)
me_cube_002.materials.append(mat_material_002)
me_cube_002.use_remesh_preserve_volume = False
me_cube_002.use_remesh_preserve_attributes = False
me_cube_002.use_mirror_vertex_groups = False
me_cube_002.update()
me_cube_001 = bpy.data.meshes.new('Cube.001')
me_cube_001.from_pydata([(-1.0, -1.0, 0.0), (-1.0, -1.0, 2.0), (-1.0, 1.0, 0.0), (-1.0, 1.0, 2.0), (1.0, -1.0, 0.0), (1.0, -1.0, 2.0), (1.0, 1.0, 0.0), (1.0, 1.0, 2.0)], [], [(0, 1, 3, 2), (2, 3, 7, 6), (6, 7, 5, 4), (4, 5, 1, 0), (2, 6, 4, 0), (7, 3, 1, 5)])
me_cube_001.materials.append(mat_material_004)
me_cube_001.use_remesh_preserve_volume = False
me_cube_001.use_remesh_preserve_attributes = False
me_cube_001.use_mirror_vertex_groups = False
me_cube_001.update()
me_cube = bpy.data.meshes.new('Cube')
me_cube.from_pydata([(-12.86, -1.0, 0.0), (-12.86, -1.0, 2.0), (-12.86, 1.0, 0.0), (-12.86, 1.0, 2.0), (-10.86, -1.0, 0.0), (-10.86, -1.0, 2.0), (-10.86, 1.0, 0.0), (-10.86, 1.0, 2.0), (-12.44, -1.0, 4.2), (-12.44, 1.0, 4.2), (-11.27, 1.0, 4.2), (-11.27, -1.0, 4.2)], [], [(0, 1, 3, 2), (2, 3, 7, 6), (6, 7, 5, 4), (4, 5, 1, 0), (2, 6, 4, 0), (7, 3, 9, 10), (10, 9, 8, 11), (5, 7, 10, 11), (3, 1, 8, 9), (1, 5, 11, 8)])
me_cube.materials.append(mat_material_003)
me_cube.materials.append(mat_material_004)
me_cube.use_remesh_preserve_volume = False
me_cube.use_remesh_preserve_attributes = False
me_cube.use_mirror_vertex_groups = False
me_cube.update()

# ---- objects
ob_bloackgate2 = bpy.data.objects.new('BLOACKGATE2', me_cube_011)
ob_trainsign2 = bpy.data.objects.new('TRAINSIGN2', me_circle_004)
ob_bloackgate = bpy.data.objects.new('BLOACKGATE', me_cube_009)
ob_trainsign = bpy.data.objects.new('TRAINSIGN', me_circle_001)
ob_gate = bpy.data.objects.new('GATE', me_cube_002)
ob_railtrack2 = bpy.data.objects.new('RAILTRACK2', me_cube_001)
ob_railtrack = bpy.data.objects.new('RAILTRACK', me_cube)

# ---- transforms, parenting, visibility, modifiers, constraints
ob_bloackgate2.location = (4.0, 3.0, 0.0)
ob_bloackgate2.rotation_euler = (0.0, -0.0, 3.142)
ob_bloackgate2.scale = (0.2252, 0.175, 1.0)
ob_bloackgate2.lineart.crease_threshold = 0.0
ob_trainsign2.location = (-4.114, 5.017, 0.0)
ob_trainsign2.lineart.crease_threshold = 0.0
ob_bloackgate.location = (-4.0, -3.0, 0.0)
ob_bloackgate.scale = (0.2252, 0.175, 1.0)
ob_bloackgate.lineart.crease_threshold = 0.0
ob_trainsign.location = (3.886, -4.983, 0.0)
ob_trainsign.lineart.crease_threshold = 0.0
ob_gate.location = (-0.07585, 0.0, 0.0)
ob_gate.scale = (0.1224, 0.118, 0.5248)
ob_gate.lineart.crease_threshold = 0.0
_m = ob_gate.modifiers.new('Mirror', 'MIRROR')
_m.use_axis = (True, True, False)
ob_railtrack2.location = (7.282, 0.114, 0.0)
ob_railtrack2.rotation_euler = (0.0, -0.0, 1.571)
ob_railtrack2.scale = (1.689, 0.1817, 0.01509)
ob_railtrack2.lineart.crease_threshold = 0.0
_m = ob_railtrack2.modifiers.new('Array', 'ARRAY')
_m.count = 9
_m.constant_offset_displace = (0.0, 0.0, 0.0)
_m.relative_offset_displace = (0.0, 5.0, 0.0)
ob_railtrack.location = (0.01337, 0.114, 0.0)
ob_railtrack.rotation_euler = (0.0, -0.0, 1.571)
ob_railtrack.scale = (-0.1091, 8.175, 0.0357)
ob_railtrack.lineart.crease_threshold = 0.0
_m = ob_railtrack.modifiers.new('Mirror', 'MIRROR')

# ---- collection membership
col_collection_1.objects.link(ob_bloackgate2)
col_collection_1.objects.link(ob_trainsign2)
col_collection_1.objects.link(ob_bloackgate)
col_collection_1.objects.link(ob_trainsign)
col_collection_1.objects.link(ob_gate)
col_collection_1.objects.link(ob_railtrack2)
col_collection_1.objects.link(ob_railtrack)

# ---- scene / render settings (as saved in the file)
scene.frame_start = 1; scene.frame_end = 250; scene.frame_set(1)
scene.render.engine = 'BLENDER_EEVEE_NEXT'
scene.render.resolution_percentage = 50
scene.render.dither_intensity = 0.0
scene.cycles.use_denoising = False
scene.cycles.samples = 128
scene.cycles.sampling_pattern = 'TABULATED_SOBOL'
scene.cycles.light_sampling_threshold = 0.0
scene.cycles.use_adaptive_sampling = False
scene.cycles.use_light_tree = False
scene.cycles.blur_glossy = 0.0
scene.cycles.sample_clamp_indirect = 0.0
scene.view_settings.view_transform = 'Standard'
bpy.context.view_layer.update()

# ---- added for rendering (the .blend has no active camera and no usable light): camera, sun
cam_auto = bpy.data.cameras.new('AutoCamera')
cam_auto.lens = 50.0
cam_auto.sensor_width = 36.0
cam_auto.clip_end = 1000.0
ob_auto_camera = bpy.data.objects.new('AutoCamera', cam_auto)
scene.collection.objects.link(ob_auto_camera)
ob_auto_camera.location = (19.2931, -23.1309, 18.89)
ob_auto_camera.rotation_euler = (1.09748, -7.21219e-08, 0.694738)
scene.camera = ob_auto_camera
light_auto_sun = bpy.data.lights.new('AutoSun', 'SUN')
light_auto_sun.energy = 3.0
light_auto_sun.angle = 0.0523599
ob_auto_sun = bpy.data.objects.new('AutoSun', light_auto_sun)
scene.collection.objects.link(ob_auto_sun)
ob_auto_sun.rotation_euler = (0.872665, 0.174533, 0.523599)
bpy.context.view_layer.update()
